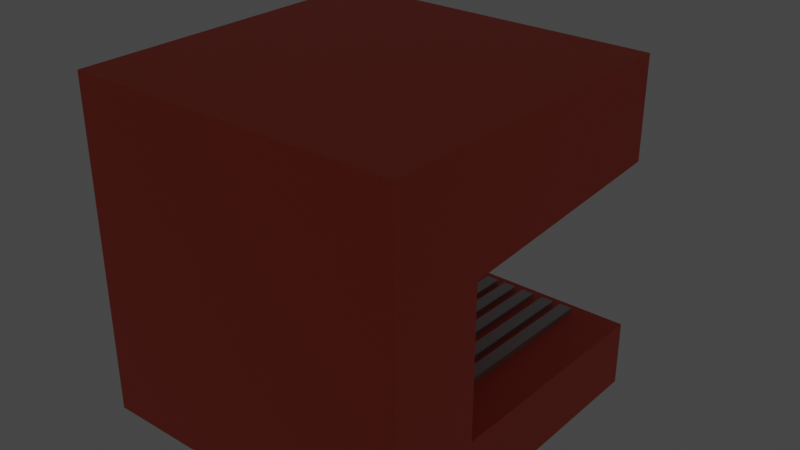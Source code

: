# Source: espresso_machine.blend  (saved by Blender 2.81.16; exported with 4.5.12 LTS)
import bpy
from mathutils import Matrix  # noqa: F401  (used for matrix-valued properties, if any)

bpy.ops.wm.read_factory_settings(use_empty=True)
scene = bpy.context.scene
scene.name = 'Scene'

# ---- collections
col_collection = bpy.data.collections.new('Collection'); scene.collection.children.link(col_collection)

# ---- materials (node trees are filled in below, after node groups)
mat_material_001 = bpy.data.materials.new('Material.001')
mat_material_001.use_transparent_shadow = False
mat_material = bpy.data.materials.new('Material')
mat_material.alpha_threshold = 0.0
mat_material.use_transparent_shadow = False
mat_material.line_color = (0.0, 0.0, 0.0, 1.0)
mat_black = bpy.data.materials.new('black')
mat_black.use_transparent_shadow = False
mat_material_005 = bpy.data.materials.new('Material.005')
mat_material_005.use_transparent_shadow = False
mat_material_004 = bpy.data.materials.new('Material.004')
mat_material_004.use_transparent_shadow = False
mat_material_006 = bpy.data.materials.new('Material.006')
mat_material_006.use_transparent_shadow = False

# ---- material node trees
mat_material_001.use_nodes = True; mat_material_001.node_tree.nodes.clear()
_N = mat_material_001.node_tree.nodes; _L = mat_material_001.node_tree.links
n0 = _N.new('ShaderNodeOutputMaterial'); n0.name = 'Material Output'; n0.location = (300, 300)
n1 = _N.new('ShaderNodeBsdfPrincipled'); n1.name = 'Principled BSDF'; n1.location = (10, 300)
n1.distribution = 'GGX'
n1.subsurface_method = 'BURLEY'
n1.inputs[0].default_value = (0.8, 0.08921, 0.0409, 1.0)
n1.inputs[3].default_value = 1.45
n1.inputs[27].default_value = (0.0, 0.0, 0.0, 1.0)
n1.inputs[28].default_value = 1.0
_L.new(n1.outputs[0], n0.inputs[0])
n0.is_active_output = True
mat_material.use_nodes = True; mat_material.node_tree.nodes.clear()
_N = mat_material.node_tree.nodes; _L = mat_material.node_tree.links
n0 = _N.new('ShaderNodeOutputMaterial'); n0.name = 'Material Output'; n0.location = (300, 300)
n1 = _N.new('ShaderNodeBsdfPrincipled'); n1.name = 'Principled BSDF'; n1.location = (10, 300)
n1.distribution = 'GGX'
n1.subsurface_method = 'BURLEY'
n1.inputs[0].default_value = (0.5543, 0.5543, 0.5543, 1.0)
n1.inputs[1].default_value = 1.0
n1.inputs[2].default_value = 0.4
n1.inputs[3].default_value = 1.45
n1.inputs[27].default_value = (0.0, 0.0, 0.0, 1.0)
n1.inputs[28].default_value = 1.0
_L.new(n1.outputs[0], n0.inputs[0])
n0.is_active_output = True
mat_black.use_nodes = True; mat_black.node_tree.nodes.clear()
_N = mat_black.node_tree.nodes; _L = mat_black.node_tree.links
n0 = _N.new('ShaderNodeOutputMaterial'); n0.name = 'Material Output'; n0.location = (300, 300)
n1 = _N.new('ShaderNodeBsdfPrincipled'); n1.name = 'Principled BSDF'; n1.location = (10, 300)
n1.distribution = 'GGX'
n1.subsurface_method = 'BURLEY'
n1.inputs[0].default_value = (0.0, 0.0, 0.0, 1.0)
n1.inputs[3].default_value = 1.45
n1.inputs[27].default_value = (0.0, 0.0, 0.0, 1.0)
n1.inputs[28].default_value = 1.0
_L.new(n1.outputs[0], n0.inputs[0])
n0.is_active_output = True
mat_material_005.use_nodes = True; mat_material_005.node_tree.nodes.clear()
_N = mat_material_005.node_tree.nodes; _L = mat_material_005.node_tree.links
n0 = _N.new('ShaderNodeOutputMaterial'); n0.name = 'Material Output'; n0.location = (300, 300)
n1 = _N.new('ShaderNodeBsdfPrincipled'); n1.name = 'Principled BSDF'; n1.location = (10, 300)
n1.distribution = 'GGX'
n1.subsurface_method = 'BURLEY'
n1.inputs[0].default_value = (0.02295, 1.0, 0.0, 1.0)
n1.inputs[3].default_value = 1.45
n1.inputs[27].default_value = (0.03089, 1.0, 0.0, 1.0)
n1.inputs[28].default_value = 1.0
_L.new(n1.outputs[0], n0.inputs[0])
n0.is_active_output = True
mat_material_004.use_nodes = True; mat_material_004.node_tree.nodes.clear()
_N = mat_material_004.node_tree.nodes; _L = mat_material_004.node_tree.links
n0 = _N.new('ShaderNodeOutputMaterial'); n0.name = 'Material Output'; n0.location = (300, 300)
n1 = _N.new('ShaderNodeBsdfPrincipled'); n1.name = 'Principled BSDF'; n1.location = (10, 300)
n1.distribution = 'GGX'
n1.subsurface_method = 'BURLEY'
n1.inputs[0].default_value = (1.0, 1.0, 1.0, 1.0)
n1.inputs[3].default_value = 1.45
n1.inputs[27].default_value = (0.0, 0.0, 0.0, 1.0)
n1.inputs[28].default_value = 1.0
_L.new(n1.outputs[0], n0.inputs[0])
n0.is_active_output = True
mat_material_006.use_nodes = True; mat_material_006.node_tree.nodes.clear()
_N = mat_material_006.node_tree.nodes; _L = mat_material_006.node_tree.links
n0 = _N.new('ShaderNodeOutputMaterial'); n0.name = 'Material Output'; n0.location = (300, 300)
n1 = _N.new('ShaderNodeBsdfPrincipled'); n1.name = 'Principled BSDF'; n1.location = (10, 300)
n1.distribution = 'GGX'
n1.subsurface_method = 'BURLEY'
n1.inputs[0].default_value = (0.5288, 0.5199, 0.5266, 1.0)
n1.inputs[1].default_value = 0.8232
n1.inputs[3].default_value = 1.45
n1.inputs[27].default_value = (0.0, 0.0, 0.0, 1.0)
n1.inputs[28].default_value = 1.0
_L.new(n1.outputs[0], n0.inputs[0])
n0.is_active_output = True

# ---- world
world_world = bpy.data.worlds.new('World'); scene.world = world_world
world_world.use_nodes = True; world_world.node_tree.nodes.clear()
_N = world_world.node_tree.nodes; _L = world_world.node_tree.links
n0 = _N.new('ShaderNodeOutputWorld'); n0.name = 'World Output'; n0.location = (300, 300)
n1 = _N.new('ShaderNodeBackground'); n1.name = 'Background'; n1.location = (10, 300)
n1.inputs[0].default_value = (0.05088, 0.05088, 0.05088, 1.0)
_L.new(n1.outputs[0], n0.inputs[0])
n0.is_active_output = True
world_world.color = (0.05088, 0.05088, 0.05088)
world_world.use_sun_shadow = False
world_world.sun_shadow_jitter_overblur = 0.0

# ---- meshes
me_cube_001 = bpy.data.meshes.new('Cube.001')
me_cube_001.from_pydata([(-0.9933, 0.4278, -0.307), (-0.9933, 0.4278, 0.5842), (-1.0, -1.0, -1.0), (-1.0, -1.0, 1.0), (-1.0, 1.0, -1.0), (-1.0, 1.0, 1.0), (1.0, -1.0, -1.0), (1.0, -1.0, 1.0), (1.0, 1.0, -1.0), (1.0, 1.0, 1.0), (-1.0, 0.4278, -0.307), (-1.0, -1.0, -0.4035), (-0.9933, -1.0, -0.4035), (-1.0, 0.4278, 0.5842), (-1.0, -1.0, 0.6081), (-0.9933, -1.0, 0.6081), (1.0, -1.0, -0.4035), (1.0, 0.4278, 0.5842), (1.0, -1.0, 0.6081), (1.0, 0.4278, -0.307), (-0.784, 0.3596, 0.5853), (-0.7841, -0.9212, 0.6068), (-0.7071, 0.3596, 0.5853), (-0.6464, 0.3596, 0.5853), (-0.6465, -0.9212, 0.6068), (-0.5695, 0.3596, 0.5853), (-0.5219, 0.3596, 0.5853), (-0.5221, -0.9212, 0.6068), (-0.4451, 0.3596, 0.5853), (-0.4038, 0.3596, 0.5853), (-0.404, -0.9212, 0.6068), (-0.327, 0.3596, 0.5853), (-0.2662, 0.3596, 0.5853), (-0.2664, -0.9212, 0.6068), (-0.1894, 0.3596, 0.5853), (-0.1418, 0.3596, 0.5853), (-0.1419, -0.9213, 0.6068), (-0.7072, -0.9212, 0.6068), (-0.5696, -0.9212, 0.6068), (-0.4452, -0.9212, 0.6068), (-0.3271, -0.9212, 0.6068), (-0.1895, -0.9212, 0.6068), (-0.06491, 0.3596, 0.5853), (-0.01415, 0.3596, 0.5853), (-0.01427, -0.9213, 0.6068), (0.06273, 0.3596, 0.5853), (0.1233, -0.9213, 0.6068), (0.1234, 0.3596, 0.5853), (0.2003, 0.3596, 0.5853), (-0.06503, -0.9213, 0.6068), (0.06261, -0.9213, 0.6068), (0.2002, -0.9213, 0.6068), (0.2479, 0.3596, 0.5853), (0.2478, -0.9213, 0.6068), (0.3247, -0.9213, 0.6068), (0.3248, 0.3595, 0.5853), (0.3764, 0.3595, 0.5853), (0.3763, -0.9213, 0.6068), (0.4533, 0.3595, 0.5853), (0.4532, -0.9213, 0.6068), (0.5139, -0.9213, 0.6068), (0.514, 0.3595, 0.5853), (0.5908, -0.9213, 0.6068), (0.5909, 0.3595, 0.5853), (0.6384, -0.9213, 0.6068), (0.6385, 0.3595, 0.5853), (0.7154, 0.3595, 0.5853), (0.7152, -0.9213, 0.6068), (-0.707, -0.9193, 0.7016), (-0.7069, -0.9185, 0.7443), (-0.7068, 0.3623, 0.719), (-0.7836, 0.3623, 0.7192), (-0.7838, -0.9185, 0.7445), (0.7155, -0.9195, 0.7016), (0.7156, -0.9187, 0.7407), (0.7157, 0.3621, 0.7154), (0.6388, 0.3621, 0.7156), (0.6387, -0.9187, 0.7409), (0.591, -0.9194, 0.7016), (0.5911, -0.9187, 0.741), (0.5913, 0.3621, 0.7157), (0.5144, 0.3621, 0.7159), (0.5143, -0.9187, 0.7412), (0.4534, -0.9194, 0.7016), (0.4535, -0.9186, 0.7414), (0.4537, 0.3621, 0.7161), (0.3768, 0.3621, 0.7163), (0.3767, -0.9186, 0.7416), (0.3249, -0.9194, 0.7016), (0.325, -0.9186, 0.7417), (0.3251, 0.3621, 0.7164), (0.2482, 0.3621, 0.7166), (0.2481, -0.9186, 0.7419), (0.2004, -0.9194, 0.7016), (0.2005, -0.9186, 0.742), (0.2007, 0.3622, 0.7167), (0.1238, 0.3622, 0.7169), (0.1237, -0.9186, 0.7422), (0.06285, -0.9194, 0.7016), (0.06295, -0.9186, 0.7423), (0.06307, 0.3622, 0.717), (-0.01382, 0.3622, 0.7172), (-0.01393, -0.9186, 0.7425), (-0.06479, -0.9194, 0.7016), (-0.06469, -0.9186, 0.7427), (-0.06457, 0.3622, 0.7174), (-0.1415, 0.3622, 0.7176), (-0.1416, -0.9186, 0.7429), (-0.1892, -0.9194, 0.7016), (-0.1891, -0.9186, 0.743), (-0.189, 0.3622, 0.7177), (-0.2659, 0.3622, 0.7179), (-0.266, -0.9185, 0.7432), (-0.3268, -0.9194, 0.7016), (-0.3267, -0.9185, 0.7433), (-0.3266, 0.3622, 0.718), (-0.4035, 0.3622, 0.7182), (-0.4036, -0.9185, 0.7435), (-0.4449, -0.9194, 0.7016), (-0.4448, -0.9185, 0.7436), (-0.4447, 0.3622, 0.7183), (-0.5216, 0.3623, 0.7185), (-0.5217, -0.9185, 0.7438), (-0.5694, -0.9193, 0.7016), (-0.5693, -0.9185, 0.7439), (-0.5692, 0.3623, 0.7186), (-0.6461, 0.3623, 0.7188), (-0.6462, -0.9185, 0.7441), (-0.7837, 0.3615, 0.6801), (-0.7839, -0.9193, 0.7016), (-0.7069, 0.3615, 0.6801), (-0.6462, 0.3615, 0.6801), (-0.6463, -0.9193, 0.7016), (-0.5693, 0.3615, 0.6801), (-0.5217, 0.3615, 0.6801), (-0.5218, -0.9193, 0.7016), (-0.4448, 0.3615, 0.6801), (-0.4036, 0.3615, 0.6801), (-0.4037, -0.9194, 0.7016), (-0.3267, 0.3615, 0.6801), (-0.266, 0.3615, 0.6801), (-0.2661, -0.9194, 0.7016), (-0.1891, 0.3615, 0.6801), (-0.1416, 0.3615, 0.6801), (-0.1417, -0.9194, 0.7016), (-0.06467, 0.3615, 0.6801), (-0.01391, 0.3614, 0.6801), (-0.01404, -0.9194, 0.7016), (0.06297, 0.3614, 0.6801), (0.1236, -0.9194, 0.7016), (0.1237, 0.3614, 0.6801), (0.2006, 0.3614, 0.6801), (0.248, -0.9194, 0.7016), (0.2481, 0.3614, 0.6801), (0.325, 0.3614, 0.6801), (0.3766, -0.9194, 0.7016), (0.3767, 0.3614, 0.6801), (0.4536, 0.3614, 0.6801), (0.5142, -0.9194, 0.7016), (0.5143, 0.3614, 0.6801), (0.5912, 0.3614, 0.6801), (0.6387, 0.3614, 0.6801), (0.6386, -0.9195, 0.7016), (0.7156, 0.3614, 0.6801)], [], [(0, 19, 17, 1), (0, 12, 16, 19), (0, 10, 11, 12), (1, 13, 10, 0), (2, 11, 10, 13, 14, 3, 5, 4), (4, 5, 9, 8), (8, 9, 7, 18, 17, 19, 16, 6), (6, 16, 12, 11, 2), (4, 8, 6, 2), (9, 5, 3, 7), (13, 1, 15, 14), (15, 64, 67, 66, 17, 18), (14, 15, 18, 7, 3), (40, 30, 138, 113), (53, 52, 153, 152), (17, 66, 65, 63, 61, 58, 56, 55, 52, 48, 47, 45, 43, 42, 35, 34, 32, 31, 29, 28, 26, 25, 23, 22, 20, 21, 15, 1), (37, 22, 23, 24, 15, 21), (24, 38, 25, 26, 27, 15), (39, 28, 29, 30, 15, 27), (40, 31, 32, 33, 15, 30), (41, 34, 35, 36, 15, 33), (49, 42, 43, 44, 15, 36), (50, 45, 47, 46, 15, 44), (51, 48, 52, 53, 15, 46), (54, 55, 56, 57, 15, 53), (59, 58, 61, 60, 15, 57), (62, 63, 65, 64, 15, 60), (26, 28, 136, 134), (67, 64, 162, 73), (41, 33, 141, 108), (51, 46, 149, 93), (27, 26, 134, 135), (64, 65, 161, 162), (49, 36, 144, 103), (50, 44, 147, 98), (23, 25, 133, 131), (61, 63, 160, 159), (37, 21, 129, 68), (48, 51, 93, 151), (24, 23, 131, 132), (62, 60, 158, 78), (34, 41, 108, 142), (45, 50, 98, 148), (20, 22, 130, 128), (63, 62, 78, 160), (31, 40, 113, 139), (42, 49, 103, 145), (21, 20, 128, 129), (60, 61, 159, 158), (28, 39, 118, 136), (47, 48, 151, 150), (58, 59, 83, 157), (25, 38, 123, 133), (46, 47, 150, 149), (56, 58, 157, 156), (22, 37, 68, 130), (43, 45, 148, 146), (59, 57, 155, 83), (36, 35, 143, 144), (44, 43, 146, 147), (57, 56, 156, 155), (32, 34, 142, 140), (35, 42, 145, 143), (52, 55, 154, 153), (33, 32, 140, 141), (38, 24, 132, 123), (54, 53, 152, 88), (29, 31, 139, 137), (66, 67, 73, 163), (39, 27, 135, 118), (55, 54, 88, 154), (30, 29, 137, 138), (65, 66, 163, 161), (71, 70, 69, 72), (76, 75, 74, 77), (81, 80, 79, 82), (86, 85, 84, 87), (91, 90, 89, 92), (96, 95, 94, 97), (101, 100, 99, 102), (106, 105, 104, 107), (111, 110, 109, 112), (116, 115, 114, 117), (121, 120, 119, 122), (126, 125, 124, 127), (161, 76, 77, 162), (132, 127, 124, 123), (149, 97, 94, 93), (88, 89, 90, 154), (73, 74, 75, 163), (163, 75, 76, 161), (150, 96, 97, 149), (153, 91, 92, 152), (158, 82, 79, 78), (151, 95, 96, 150), (113, 114, 115, 139), (129, 72, 69, 68), (135, 122, 119, 118), (83, 84, 85, 157), (138, 117, 114, 113), (139, 115, 116, 137), (134, 121, 122, 135), (144, 107, 104, 103), (136, 120, 121, 134), (128, 71, 72, 129), (78, 79, 80, 160), (137, 116, 117, 138), (154, 90, 91, 153), (93, 94, 95, 151), (131, 126, 127, 132), (146, 101, 102, 147), (160, 80, 81, 159), (157, 85, 86, 156), (155, 87, 84, 83), (142, 110, 111, 140), (68, 69, 70, 130), (118, 119, 120, 136), (108, 109, 110, 142), (162, 77, 74, 73), (141, 112, 109, 108), (143, 106, 107, 144), (148, 100, 101, 146), (159, 81, 82, 158), (130, 70, 71, 128), (152, 92, 89, 88), (123, 124, 125, 133), (147, 102, 99, 98), (145, 105, 106, 143), (140, 111, 112, 141), (156, 86, 87, 155), (133, 125, 126, 131), (103, 104, 105, 145), (98, 99, 100, 148)])
_uv = me_cube_001.uv_layers.new(name='UVMap')
_uv.uv.foreach_set('vector', [0.375, 0.25, 0.375, 0.4992, 0.625, 0.4992, 0.625, 0.25, 0.125, 0.5, 0.125, 0.6785, 0.3742, 0.6785, 0.3742, 0.5, 0.125, 0.5, 0.125, 0.5, 0.125, 0.6785, 0.125, 0.6785, 0.625, 0.25, 0.625, 0.25, 0.375, 0.25, 0.375, 0.25, 0.375, 0.0, 0.4496, 0.0, 0.4616, 0.1785, 0.573, 0.1785, 0.576, 0.0, 0.625, 0.0, 0.625, 0.25, 0.375, 0.25, 0.375, 0.25, 0.625, 0.25, 0.625, 0.5, 0.375, 0.5, 0.375, 0.5, 0.625, 0.5, 0.625, 0.75, 0.576, 0.75, 0.573, 0.5715, 0.4616, 0.5715, 0.4496, 0.75, 0.375, 0.75, 0.375, 0.75, 0.4496, 0.75, 0.4496, 0.9992, 0.4496, 1.0, 0.375, 1.0, 0.125, 0.5, 0.375, 0.5, 0.375, 0.75, 0.125, 0.75, 0.625, 0.5, 0.875, 0.5, 0.875, 0.75, 0.625, 0.75, 0.875, 0.5, 0.875, 0.5, 0.875, 0.6785, 0.875, 0.6785, 0.875, 0.6785, 0.671, 0.6686, 0.6614, 0.6686, 0.6614, 0.5085, 0.6258, 0.5, 0.6258, 0.6785, 0.576, 1.0, 0.576, 0.9992, 0.576, 0.75, 0.625, 0.75, 0.625, 1.0, 0.7917, 0.6686, 0.8013, 0.6686, 0.8013, 0.6686, 0.7917, 0.6686, 0.7199, 0.6686, 0.7198, 0.5085, 0.7198, 0.5085, 0.7199, 0.6686, 0.6258, 0.5, 0.6614, 0.5085, 0.671, 0.5085, 0.677, 0.5085, 0.6866, 0.5085, 0.6942, 0.5085, 0.7038, 0.5085, 0.7102, 0.5085, 0.7198, 0.5085, 0.7258, 0.5085, 0.7354, 0.5085, 0.743, 0.5085, 0.7526, 0.5085, 0.7589, 0.5085, 0.7686, 0.5085, 0.7745, 0.5085, 0.7841, 0.5085, 0.7917, 0.5085, 0.8013, 0.5085, 0.8065, 0.5085, 0.8161, 0.5085, 0.822, 0.5085, 0.8316, 0.5085, 0.8392, 0.5085, 0.8488, 0.5085, 0.8488, 0.6686, 0.875, 0.6785, 0.875, 0.5, 0.8392, 0.6686, 0.8392, 0.5085, 0.8316, 0.5085, 0.8317, 0.6686, 0.875, 0.6785, 0.8488, 0.6686, 0.8317, 0.6686, 0.822, 0.6686, 0.822, 0.5085, 0.8161, 0.5085, 0.8161, 0.6686, 0.875, 0.6785, 0.8065, 0.6686, 0.8065, 0.5085, 0.8013, 0.5085, 0.8013, 0.6686, 0.875, 0.6785, 0.8161, 0.6686, 0.7917, 0.6686, 0.7917, 0.5085, 0.7841, 0.5085, 0.7841, 0.6686, 0.875, 0.6785, 0.8013, 0.6686, 0.7745, 0.6686, 0.7745, 0.5085, 0.7686, 0.5085, 0.7686, 0.6686, 0.875, 0.6785, 0.7841, 0.6686, 0.759, 0.6686, 0.7589, 0.5085, 0.7526, 0.5085, 0.7526, 0.6686, 0.875, 0.6785, 0.7686, 0.6686, 0.743, 0.6686, 0.743, 0.5085, 0.7354, 0.5085, 0.7354, 0.6686, 0.875, 0.6785, 0.7526, 0.6686, 0.7258, 0.6686, 0.7258, 0.5085, 0.7198, 0.5085, 0.7199, 0.6686, 0.875, 0.6785, 0.7354, 0.6686, 0.7103, 0.6686, 0.7102, 0.5085, 0.7038, 0.5085, 0.7038, 0.6686, 0.875, 0.6785, 0.7199, 0.6686, 0.6942, 0.6686, 0.6942, 0.5085, 0.6866, 0.5085, 0.6866, 0.6686, 0.875, 0.6785, 0.7038, 0.6686, 0.677, 0.6686, 0.677, 0.5085, 0.671, 0.5085, 0.671, 0.6686, 0.875, 0.6785, 0.6866, 0.6686, 0.8161, 0.5085, 0.8065, 0.5085, 0.8065, 0.5085, 0.8161, 0.5085, 0.6614, 0.6686, 0.671, 0.6686, 0.671, 0.6686, 0.6614, 0.6686, 0.7745, 0.6686, 0.7841, 0.6686, 0.7841, 0.6686, 0.7745, 0.6686, 0.7258, 0.6686, 0.7354, 0.6686, 0.7354, 0.6686, 0.7258, 0.6686, 0.8161, 0.6686, 0.8161, 0.5085, 0.8161, 0.5085, 0.8161, 0.6686, 0.671, 0.6686, 0.671, 0.5085, 0.671, 0.5085, 0.671, 0.6686, 0.759, 0.6686, 0.7686, 0.6686, 0.7686, 0.6686, 0.759, 0.6686, 0.743, 0.6686, 0.7526, 0.6686, 0.7526, 0.6686, 0.743, 0.6686, 0.8316, 0.5085, 0.822, 0.5085, 0.822, 0.5085, 0.8316, 0.5085, 0.6866, 0.5085, 0.677, 0.5085, 0.677, 0.5085, 0.6866, 0.5085, 0.8392, 0.6686, 0.8488, 0.6686, 0.8488, 0.6686, 0.8392, 0.6686, 0.7258, 0.5085, 0.7258, 0.6686, 0.7258, 0.6686, 0.7258, 0.5085, 0.8317, 0.6686, 0.8316, 0.5085, 0.8316, 0.5085, 0.8317, 0.6686, 0.677, 0.6686, 0.6866, 0.6686, 0.6866, 0.6686, 0.677, 0.6686, 0.7745, 0.5085, 0.7745, 0.6686, 0.7745, 0.6686, 0.7745, 0.5085, 0.743, 0.5085, 0.743, 0.6686, 0.743, 0.6686, 0.743, 0.5085, 0.8488, 0.5085, 0.8392, 0.5085, 0.8392, 0.5085, 0.8488, 0.5085, 0.677, 0.5085, 0.677, 0.6686, 0.677, 0.6686, 0.677, 0.5085, 0.7917, 0.5085, 0.7917, 0.6686, 0.7917, 0.6686, 0.7917, 0.5085, 0.7589, 0.5085, 0.759, 0.6686, 0.759, 0.6686, 0.7589, 0.5085, 0.8488, 0.6686, 0.8488, 0.5085, 0.8488, 0.5085, 0.8488, 0.6686, 0.6866, 0.6686, 0.6866, 0.5085, 0.6866, 0.5085, 0.6866, 0.6686, 0.8065, 0.5085, 0.8065, 0.6686, 0.8065, 0.6686, 0.8065, 0.5085, 0.7354, 0.5085, 0.7258, 0.5085, 0.7258, 0.5085, 0.7354, 0.5085, 0.6942, 0.5085, 0.6942, 0.6686, 0.6942, 0.6686, 0.6942, 0.5085, 0.822, 0.5085, 0.822, 0.6686, 0.822, 0.6686, 0.822, 0.5085, 0.7354, 0.6686, 0.7354, 0.5085, 0.7354, 0.5085, 0.7354, 0.6686, 0.7038, 0.5085, 0.6942, 0.5085, 0.6942, 0.5085, 0.7038, 0.5085, 0.8392, 0.5085, 0.8392, 0.6686, 0.8392, 0.6686, 0.8392, 0.5085, 0.7526, 0.5085, 0.743, 0.5085, 0.743, 0.5085, 0.7526, 0.5085, 0.6942, 0.6686, 0.7038, 0.6686, 0.7038, 0.6686, 0.6942, 0.6686, 0.7686, 0.6686, 0.7686, 0.5085, 0.7686, 0.5085, 0.7686, 0.6686, 0.7526, 0.6686, 0.7526, 0.5085, 0.7526, 0.5085, 0.7526, 0.6686, 0.7038, 0.6686, 0.7038, 0.5085, 0.7038, 0.5085, 0.7038, 0.6686, 0.7841, 0.5085, 0.7745, 0.5085, 0.7745, 0.5085, 0.7841, 0.5085, 0.7686, 0.5085, 0.7589, 0.5085, 0.7589, 0.5085, 0.7686, 0.5085, 0.7198, 0.5085, 0.7102, 0.5085, 0.7102, 0.5085, 0.7198, 0.5085, 0.7841, 0.6686, 0.7841, 0.5085, 0.7841, 0.5085, 0.7841, 0.6686, 0.822, 0.6686, 0.8317, 0.6686, 0.8317, 0.6686, 0.822, 0.6686, 0.7103, 0.6686, 0.7199, 0.6686, 0.7199, 0.6686, 0.7103, 0.6686, 0.8013, 0.5085, 0.7917, 0.5085, 0.7917, 0.5085, 0.8013, 0.5085, 0.6614, 0.5085, 0.6614, 0.6686, 0.6614, 0.6686, 0.6614, 0.5085, 0.8065, 0.6686, 0.8161, 0.6686, 0.8161, 0.6686, 0.8065, 0.6686, 0.7102, 0.5085, 0.7103, 0.6686, 0.7103, 0.6686, 0.7102, 0.5085, 0.8013, 0.6686, 0.8013, 0.5085, 0.8013, 0.5085, 0.8013, 0.6686, 0.671, 0.5085, 0.6614, 0.5085, 0.6614, 0.5085, 0.671, 0.5085, 0.625, 0.5, 0.875, 0.5, 0.875, 0.75, 0.625, 0.75, 0.625, 0.5, 0.875, 0.5, 0.875, 0.75, 0.625, 0.75, 0.625, 0.5, 0.875, 0.5, 0.875, 0.75, 0.625, 0.75, 0.625, 0.5, 0.875, 0.5, 0.875, 0.75, 0.625, 0.75, 0.625, 0.5, 0.875, 0.5, 0.875, 0.75, 0.625, 0.75, 0.625, 0.5, 0.875, 0.5, 0.875, 0.75, 0.625, 0.75, 0.625, 0.5, 0.875, 0.5, 0.875, 0.75, 0.625, 0.75, 0.625, 0.5, 0.875, 0.5, 0.875, 0.75, 0.625, 0.75, 0.625, 0.5, 0.875, 0.5, 0.875, 0.75, 0.625, 0.75, 0.625, 0.5, 0.875, 0.5, 0.875, 0.75, 0.625, 0.75, 0.625, 0.5, 0.875, 0.5, 0.875, 0.75, 0.625, 0.75, 0.625, 0.5, 0.875, 0.5, 0.875, 0.75, 0.625, 0.75, 0.4987, 0.5, 0.625, 0.5, 0.625, 0.75, 0.485, 0.75, 0.4735, 0.75, 0.625, 0.75, 0.625, 1.0, 0.4742, 1.0, 0.4804, 0.75, 0.625, 0.75, 0.625, 1.0, 0.4811, 1.0, 0.4822, 0.0, 0.625, 0.0, 0.625, 0.25, 0.4959, 0.25, 0.4857, 0.0, 0.625, 0.0, 0.625, 0.25, 0.4994, 0.25, 0.4994, 0.25, 0.625, 0.25, 0.625, 0.5, 0.4987, 0.5, 0.4941, 0.5, 0.625, 0.5, 0.625, 0.75, 0.4804, 0.75, 0.4952, 0.5, 0.625, 0.5, 0.625, 0.75, 0.4815, 0.75, 0.4839, 0.75, 0.625, 0.75, 0.625, 1.0, 0.4846, 1.0, 0.4947, 0.25, 0.625, 0.25, 0.625, 0.5, 0.4941, 0.5, 0.4764, 0.0, 0.625, 0.0, 0.625, 0.25, 0.49, 0.25, 0.4723, 0.75, 0.625, 0.75, 0.625, 1.0, 0.473, 1.0, 0.4746, 0.75, 0.625, 0.75, 0.625, 1.0, 0.4753, 1.0, 0.4834, 0.0, 0.625, 0.0, 0.625, 0.25, 0.497, 0.25, 0.4757, 0.75, 0.625, 0.75, 0.625, 1.0, 0.4764, 1.0, 0.49, 0.25, 0.625, 0.25, 0.625, 0.5, 0.4893, 0.5, 0.4883, 0.5, 0.625, 0.5, 0.625, 0.75, 0.4746, 0.75, 0.478, 0.75, 0.625, 0.75, 0.625, 1.0, 0.4787, 1.0, 0.489, 0.25, 0.625, 0.25, 0.625, 0.5, 0.4883, 0.5, 0.4859, 0.5, 0.625, 0.5, 0.625, 0.75, 0.4723, 0.75, 0.4846, 0.0, 0.625, 0.0, 0.625, 0.25, 0.4982, 0.25, 0.4893, 0.5, 0.625, 0.5, 0.625, 0.75, 0.4757, 0.75, 0.4959, 0.25, 0.625, 0.25, 0.625, 0.5, 0.4952, 0.5, 0.4811, 0.0, 0.625, 0.0, 0.625, 0.25, 0.4947, 0.25, 0.4872, 0.5, 0.625, 0.5, 0.625, 0.75, 0.4735, 0.75, 0.4928, 0.5, 0.625, 0.5, 0.625, 0.75, 0.4792, 0.75, 0.4982, 0.25, 0.625, 0.25, 0.625, 0.5, 0.4976, 0.5, 0.497, 0.25, 0.625, 0.25, 0.625, 0.5, 0.4963, 0.5, 0.4827, 0.75, 0.625, 0.75, 0.625, 1.0, 0.4834, 1.0, 0.4913, 0.25, 0.625, 0.25, 0.625, 0.5, 0.4906, 0.5, 0.473, 0.0, 0.625, 0.0, 0.625, 0.25, 0.4866, 0.25, 0.4753, 0.0, 0.625, 0.0, 0.625, 0.25, 0.489, 0.25, 0.4776, 0.0, 0.625, 0.0, 0.625, 0.25, 0.4913, 0.25, 0.485, 0.75, 0.625, 0.75, 0.625, 1.0, 0.4857, 1.0, 0.4769, 0.75, 0.625, 0.75, 0.625, 1.0, 0.4776, 1.0, 0.4917, 0.5, 0.625, 0.5, 0.625, 0.75, 0.478, 0.75, 0.4935, 0.25, 0.625, 0.25, 0.625, 0.5, 0.4928, 0.5, 0.4976, 0.5, 0.625, 0.5, 0.625, 0.75, 0.4839, 0.75, 0.4866, 0.25, 0.625, 0.25, 0.625, 0.5, 0.4859, 0.5, 0.4815, 0.75, 0.625, 0.75, 0.625, 1.0, 0.4822, 1.0, 0.4742, 0.0, 0.625, 0.0, 0.625, 0.25, 0.4879, 0.25, 0.4792, 0.75, 0.625, 0.75, 0.625, 1.0, 0.4799, 1.0, 0.4924, 0.25, 0.625, 0.25, 0.625, 0.5, 0.4917, 0.5, 0.4906, 0.5, 0.625, 0.5, 0.625, 0.75, 0.4769, 0.75, 0.4963, 0.5, 0.625, 0.5, 0.625, 0.75, 0.4827, 0.75, 0.4879, 0.25, 0.625, 0.25, 0.625, 0.5, 0.4872, 0.5, 0.4787, 0.0, 0.625, 0.0, 0.625, 0.25, 0.4924, 0.25, 0.4799, 0.0, 0.625, 0.0, 0.625, 0.25, 0.4935, 0.25])
me_cube_001.materials.append(mat_material_001)
me_cube_001.use_remesh_fix_poles = True
me_cube_001.use_remesh_preserve_attributes = False
me_cube_001.use_mirror_vertex_groups = False
me_cube_001.update()
me_cylinder = bpy.data.meshes.new('Cylinder')
me_cylinder.from_pydata([(0.0, 1.0, -1.0), (0.0, 1.0, 1.0), (0.1951, 0.9808, -1.0), (0.1951, 0.9808, 1.0), (0.3827, 0.9239, -1.0), (0.3827, 0.9239, 1.0), (0.5556, 0.8315, -1.0), (0.5556, 0.8315, 1.0), (0.7071, 0.7071, -1.0), (0.7071, 0.7071, 1.0), (0.8315, 0.5556, -1.0), (0.8315, 0.5556, 1.0), (0.9239, 0.3827, -1.0), (0.9239, 0.3827, 1.0), (0.9808, 0.1951, -1.0), (0.9808, 0.1951, 1.0), (1.0, 7.55e-08, -1.0), (1.0, 7.55e-08, 1.0), (0.9808, -0.1951, -1.0), (0.9808, -0.1951, 1.0), (0.9239, -0.3827, -1.0), (0.9239, -0.3827, 1.0), (0.8315, -0.5556, -1.0), (0.8315, -0.5556, 1.0), (0.7071, -0.7071, -1.0), (0.7071, -0.7071, 1.0), (0.5556, -0.8315, -1.0), (0.5556, -0.8315, 1.0), (0.3827, -0.9239, -1.0), (0.3827, -0.9239, 1.0), (0.1951, -0.9808, -1.0), (0.1951, -0.9808, 1.0), (-3.258e-07, -1.0, -1.0), (-3.258e-07, -1.0, 1.0), (-0.1951, -0.9808, -1.0), (-0.1951, -0.9808, 1.0), (-0.3827, -0.9239, -1.0), (-0.3827, -0.9239, 1.0), (-0.5556, -0.8315, -1.0), (-0.5556, -0.8315, 1.0), (-0.7071, -0.7071, -1.0), (-0.7071, -0.7071, 1.0), (-0.8315, -0.5556, -1.0), (-0.8315, -0.5556, 1.0), (-0.9239, -0.3827, -1.0), (-0.9239, -0.3827, 1.0), (-0.9808, -0.1951, -1.0), (-0.9808, -0.1951, 1.0), (-1.0, 9.656e-07, -1.0), (-1.0, 9.656e-07, 1.0), (-0.9808, 0.1951, -1.0), (-0.9808, 0.1951, 1.0), (-0.9239, 0.3827, -1.0), (-0.9239, 0.3827, 1.0), (-0.8315, 0.5556, -1.0), (-0.8315, 0.5556, 1.0), (-0.7071, 0.7071, -1.0), (-0.7071, 0.7071, 1.0), (-0.5556, 0.8315, -1.0), (-0.5556, 0.8315, 1.0), (-0.3827, 0.9239, -1.0), (-0.3827, 0.9239, 1.0), (-0.1951, 0.9808, -1.0), (-0.1951, 0.9808, 1.0)], [], [(0, 1, 3, 2), (2, 3, 5, 4), (4, 5, 7, 6), (6, 7, 9, 8), (8, 9, 11, 10), (10, 11, 13, 12), (12, 13, 15, 14), (14, 15, 17, 16), (16, 17, 19, 18), (18, 19, 21, 20), (20, 21, 23, 22), (22, 23, 25, 24), (24, 25, 27, 26), (26, 27, 29, 28), (28, 29, 31, 30), (30, 31, 33, 32), (32, 33, 35, 34), (34, 35, 37, 36), (36, 37, 39, 38), (38, 39, 41, 40), (40, 41, 43, 42), (42, 43, 45, 44), (44, 45, 47, 46), (46, 47, 49, 48), (48, 49, 51, 50), (50, 51, 53, 52), (52, 53, 55, 54), (54, 55, 57, 56), (56, 57, 59, 58), (58, 59, 61, 60), (3, 1, 63, 61, 59, 57, 55, 53, 51, 49, 47, 45, 43, 41, 39, 37, 35, 33, 31, 29, 27, 25, 23, 21, 19, 17, 15, 13, 11, 9, 7, 5), (60, 61, 63, 62), (62, 63, 1, 0), (0, 2, 4, 6, 8, 10, 12, 14, 16, 18, 20, 22, 24, 26, 28, 30, 32, 34, 36, 38, 40, 42, 44, 46, 48, 50, 52, 54, 56, 58, 60, 62)])
_uv = me_cylinder.uv_layers.new(name='UVMap')
_uv.uv.foreach_set('vector', [1.0, 0.5, 1.0, 1.0, 0.9688, 1.0, 0.9688, 0.5, 0.9688, 0.5, 0.9688, 1.0, 0.9375, 1.0, 0.9375, 0.5, 0.9375, 0.5, 0.9375, 1.0, 0.9062, 1.0, 0.9062, 0.5, 0.9062, 0.5, 0.9062, 1.0, 0.875, 1.0, 0.875, 0.5, 0.875, 0.5, 0.875, 1.0, 0.8438, 1.0, 0.8438, 0.5, 0.8438, 0.5, 0.8438, 1.0, 0.8125, 1.0, 0.8125, 0.5, 0.8125, 0.5, 0.8125, 1.0, 0.7812, 1.0, 0.7812, 0.5, 0.7812, 0.5, 0.7812, 1.0, 0.75, 1.0, 0.75, 0.5, 0.75, 0.5, 0.75, 1.0, 0.7188, 1.0, 0.7188, 0.5, 0.7188, 0.5, 0.7188, 1.0, 0.6875, 1.0, 0.6875, 0.5, 0.6875, 0.5, 0.6875, 1.0, 0.6562, 1.0, 0.6562, 0.5, 0.6562, 0.5, 0.6562, 1.0, 0.625, 1.0, 0.625, 0.5, 0.625, 0.5, 0.625, 1.0, 0.5938, 1.0, 0.5938, 0.5, 0.5938, 0.5, 0.5938, 1.0, 0.5625, 1.0, 0.5625, 0.5, 0.5625, 0.5, 0.5625, 1.0, 0.5312, 1.0, 0.5312, 0.5, 0.5312, 0.5, 0.5312, 1.0, 0.5, 1.0, 0.5, 0.5, 0.5, 0.5, 0.5, 1.0, 0.4688, 1.0, 0.4688, 0.5, 0.4688, 0.5, 0.4688, 1.0, 0.4375, 1.0, 0.4375, 0.5, 0.4375, 0.5, 0.4375, 1.0, 0.4062, 1.0, 0.4062, 0.5, 0.4062, 0.5, 0.4062, 1.0, 0.375, 1.0, 0.375, 0.5, 0.375, 0.5, 0.375, 1.0, 0.3438, 1.0, 0.3438, 0.5, 0.3438, 0.5, 0.3438, 1.0, 0.3125, 1.0, 0.3125, 0.5, 0.3125, 0.5, 0.3125, 1.0, 0.2812, 1.0, 0.2812, 0.5, 0.2812, 0.5, 0.2812, 1.0, 0.25, 1.0, 0.25, 0.5, 0.25, 0.5, 0.25, 1.0, 0.2188, 1.0, 0.2188, 0.5, 0.2188, 0.5, 0.2188, 1.0, 0.1875, 1.0, 0.1875, 0.5, 0.1875, 0.5, 0.1875, 1.0, 0.1562, 1.0, 0.1562, 0.5, 0.1562, 0.5, 0.1562, 1.0, 0.125, 1.0, 0.125, 0.5, 0.125, 0.5, 0.125, 1.0, 0.09375, 1.0, 0.09375, 0.5, 0.09375, 0.5, 0.09375, 1.0, 0.0625, 1.0, 0.0625, 0.5, 0.2968, 0.4854, 0.25, 0.49, 0.2032, 0.4854, 0.1582, 0.4717, 0.1167, 0.4496, 0.08029, 0.4197, 0.05045, 0.3833, 0.02827, 0.3418, 0.01461, 0.2968, 0.01, 0.25, 0.01461, 0.2032, 0.02827, 0.1582, 0.05045, 0.1167, 0.08029, 0.08029, 0.1167, 0.05045, 0.1582, 0.02827, 0.2032, 0.01461, 0.25, 0.01, 0.2968, 0.01461, 0.3418, 0.02827, 0.3833, 0.05045, 0.4197, 0.08029, 0.4496, 0.1167, 0.4717, 0.1582, 0.4854, 0.2032, 0.49, 0.25, 0.4854, 0.2968, 0.4717, 0.3418, 0.4496, 0.3833, 0.4197, 0.4197, 0.3833, 0.4496, 0.3418, 0.4717, 0.0625, 0.5, 0.0625, 1.0, 0.03125, 1.0, 0.03125, 0.5, 0.03125, 0.5, 0.03125, 1.0, 0.0, 1.0, 0.0, 0.5, 0.75, 0.49, 0.7968, 0.4854, 0.8418, 0.4717, 0.8833, 0.4496, 0.9197, 0.4197, 0.9496, 0.3833, 0.9717, 0.3418, 0.9854, 0.2968, 0.99, 0.25, 0.9854, 0.2032, 0.9717, 0.1582, 0.9496, 0.1167, 0.9197, 0.08029, 0.8833, 0.05045, 0.8418, 0.02827, 0.7968, 0.01461, 0.75, 0.01, 0.7032, 0.01461, 0.6582, 0.02827, 0.6167, 0.05045, 0.5803, 0.08029, 0.5504, 0.1167, 0.5283, 0.1582, 0.5146, 0.2032, 0.51, 0.25, 0.5146, 0.2968, 0.5283, 0.3418, 0.5504, 0.3833, 0.5803, 0.4197, 0.6167, 0.4496, 0.6582, 0.4717, 0.7032, 0.4854])
me_cylinder.materials.append(mat_material)
me_cylinder.use_remesh_fix_poles = True
me_cylinder.use_remesh_preserve_attributes = False
me_cylinder.use_mirror_vertex_groups = False
me_cylinder.update()
me_cylinder_001 = bpy.data.meshes.new('Cylinder.001')
me_cylinder_001.from_pydata([(0.0, 1.0, -1.0), (0.0, 1.0, 1.0), (0.1951, 0.9808, -1.0), (0.1951, 0.9808, 1.0), (0.3827, 0.9239, -1.0), (0.3827, 0.9239, 1.0), (0.5556, 0.8315, -1.0), (0.5556, 0.8315, 1.0), (0.7071, 0.7071, -1.0), (0.7071, 0.7071, 1.0), (0.8315, 0.5556, -1.0), (0.8315, 0.5556, 1.0), (0.9239, 0.3827, -1.0), (0.9239, 0.3827, 1.0), (0.9808, 0.1951, -1.0), (0.9808, 0.1951, 1.0), (1.0, 7.55e-08, -1.0), (1.0, 7.55e-08, 1.0), (0.9808, -0.1951, -1.0), (0.9808, -0.1951, 1.0), (0.9239, -0.3827, -1.0), (0.9239, -0.3827, 1.0), (0.8315, -0.5556, -1.0), (0.8315, -0.5556, 1.0), (0.7071, -0.7071, -1.0), (0.7071, -0.7071, 1.0), (0.5556, -0.8315, -1.0), (0.5556, -0.8315, 1.0), (0.3827, -0.9239, -1.0), (0.3827, -0.9239, 1.0), (0.1951, -0.9808, -1.0), (0.1951, -0.9808, 1.0), (-3.258e-07, -1.0, -1.0), (-3.258e-07, -1.0, 1.0), (-0.1951, -0.9808, -1.0), (-0.1951, -0.9808, 1.0), (-0.3827, -0.9239, -1.0), (-0.3827, -0.9239, 1.0), (-0.5556, -0.8315, -1.0), (-0.5556, -0.8315, 1.0), (-0.7071, -0.7071, -1.0), (-0.7071, -0.7071, 1.0), (-0.8315, -0.5556, -1.0), (-0.8315, -0.5556, 1.0), (-0.9239, -0.3827, -1.0), (-0.9239, -0.3827, 1.0), (-0.9808, -0.1951, -1.0), (-0.9808, -0.1951, 1.0), (-1.0, 9.656e-07, -1.0), (-1.0, 9.656e-07, 1.0), (-0.9808, 0.1951, -1.0), (-0.9808, 0.1951, 1.0), (-0.9239, 0.3827, -1.0), (-0.9239, 0.3827, 1.0), (-0.8315, 0.5556, -1.0), (-0.8315, 0.5556, 1.0), (-0.7071, 0.7071, -1.0), (-0.7071, 0.7071, 1.0), (-0.5556, 0.8315, -1.0), (-0.5556, 0.8315, 1.0), (-0.3827, 0.9239, -1.0), (-0.3827, 0.9239, 1.0), (-0.1951, 0.9808, -1.0), (-0.1951, 0.9808, 1.0), (6.868e-07, 1.0, -12.99), (0.1951, 0.9808, -12.99), (0.3827, 0.9239, -12.99), (0.5556, 0.8315, -12.99), (0.7071, 0.7071, -12.99), (0.8315, 0.5556, -12.99), (0.9239, 0.3827, -12.99), (0.9808, 0.1951, -12.99), (1.0, 7.55e-08, -12.99), (0.9808, -0.1951, -12.99), (0.9239, -0.3827, -12.99), (0.8315, -0.5556, -12.99), (0.7071, -0.7071, -12.99), (0.5556, -0.8315, -12.99), (0.3827, -0.9239, -12.99), (0.1951, -0.9808, -12.99), (3.61e-07, -1.0, -12.99), (-0.1951, -0.9808, -12.99), (-0.3827, -0.9239, -12.99), (-0.5556, -0.8315, -12.99), (-0.7071, -0.7071, -12.99), (-0.8315, -0.5556, -12.99), (-0.9239, -0.3827, -12.99), (-0.9808, -0.1951, -12.99), (-1.0, 9.656e-07, -12.99), (-0.9808, 0.1951, -12.99), (-0.9239, 0.3827, -12.99), (-0.8315, 0.5556, -12.99), (-0.7071, 0.7071, -12.99), (-0.5556, 0.8315, -12.99), (-0.3827, 0.9239, -12.99), (-0.1951, 0.9808, -12.99)], [], [(0, 1, 3, 2), (2, 3, 5, 4), (4, 5, 7, 6), (6, 7, 9, 8), (8, 9, 11, 10), (10, 11, 13, 12), (12, 13, 15, 14), (14, 15, 17, 16), (16, 17, 19, 18), (18, 19, 21, 20), (20, 21, 23, 22), (22, 23, 25, 24), (24, 25, 27, 26), (26, 27, 29, 28), (28, 29, 31, 30), (30, 31, 33, 32), (32, 33, 35, 34), (34, 35, 37, 36), (36, 37, 39, 38), (38, 39, 41, 40), (40, 41, 43, 42), (42, 43, 45, 44), (44, 45, 47, 46), (46, 47, 49, 48), (48, 49, 51, 50), (50, 51, 53, 52), (52, 53, 55, 54), (54, 55, 57, 56), (56, 57, 59, 58), (58, 59, 61, 60), (3, 1, 63, 61, 59, 57, 55, 53, 51, 49, 47, 45, 43, 41, 39, 37, 35, 33, 31, 29, 27, 25, 23, 21, 19, 17, 15, 13, 11, 9, 7, 5), (60, 61, 63, 62), (62, 63, 1, 0), (18, 20, 74, 73), (64, 65, 66, 67, 68, 69, 70, 71, 72, 73, 74, 75, 76, 77, 78, 79, 80, 81, 82, 83, 84, 85, 86, 87, 88, 89, 90, 91, 92, 93, 94, 95), (36, 38, 83, 82), (54, 56, 92, 91), (10, 12, 70, 69), (28, 30, 79, 78), (46, 48, 88, 87), (2, 4, 66, 65), (20, 22, 75, 74), (38, 40, 84, 83), (56, 58, 93, 92), (12, 14, 71, 70), (30, 32, 80, 79), (48, 50, 89, 88), (4, 6, 67, 66), (22, 24, 76, 75), (40, 42, 85, 84), (58, 60, 94, 93), (14, 16, 72, 71), (32, 34, 81, 80), (50, 52, 90, 89), (6, 8, 68, 67), (24, 26, 77, 76), (42, 44, 86, 85), (60, 62, 95, 94), (16, 18, 73, 72), (34, 36, 82, 81), (52, 54, 91, 90), (8, 10, 69, 68), (26, 28, 78, 77), (44, 46, 87, 86), (0, 2, 65, 64), (62, 0, 64, 95)])
_uv = me_cylinder_001.uv_layers.new(name='UVMap')
_uv.uv.foreach_set('vector', [1.0, 0.5, 1.0, 1.0, 0.9688, 1.0, 0.9688, 0.5, 0.9688, 0.5, 0.9688, 1.0, 0.9375, 1.0, 0.9375, 0.5, 0.9375, 0.5, 0.9375, 1.0, 0.9062, 1.0, 0.9062, 0.5, 0.9062, 0.5, 0.9062, 1.0, 0.875, 1.0, 0.875, 0.5, 0.875, 0.5, 0.875, 1.0, 0.8438, 1.0, 0.8438, 0.5, 0.8438, 0.5, 0.8438, 1.0, 0.8125, 1.0, 0.8125, 0.5, 0.8125, 0.5, 0.8125, 1.0, 0.7812, 1.0, 0.7812, 0.5, 0.7812, 0.5, 0.7812, 1.0, 0.75, 1.0, 0.75, 0.5, 0.75, 0.5, 0.75, 1.0, 0.7188, 1.0, 0.7188, 0.5, 0.7188, 0.5, 0.7188, 1.0, 0.6875, 1.0, 0.6875, 0.5, 0.6875, 0.5, 0.6875, 1.0, 0.6562, 1.0, 0.6562, 0.5, 0.6562, 0.5, 0.6562, 1.0, 0.625, 1.0, 0.625, 0.5, 0.625, 0.5, 0.625, 1.0, 0.5938, 1.0, 0.5938, 0.5, 0.5938, 0.5, 0.5938, 1.0, 0.5625, 1.0, 0.5625, 0.5, 0.5625, 0.5, 0.5625, 1.0, 0.5312, 1.0, 0.5312, 0.5, 0.5312, 0.5, 0.5312, 1.0, 0.5, 1.0, 0.5, 0.5, 0.5, 0.5, 0.5, 1.0, 0.4688, 1.0, 0.4688, 0.5, 0.4688, 0.5, 0.4688, 1.0, 0.4375, 1.0, 0.4375, 0.5, 0.4375, 0.5, 0.4375, 1.0, 0.4062, 1.0, 0.4062, 0.5, 0.4062, 0.5, 0.4062, 1.0, 0.375, 1.0, 0.375, 0.5, 0.375, 0.5, 0.375, 1.0, 0.3438, 1.0, 0.3438, 0.5, 0.3438, 0.5, 0.3438, 1.0, 0.3125, 1.0, 0.3125, 0.5, 0.3125, 0.5, 0.3125, 1.0, 0.2812, 1.0, 0.2812, 0.5, 0.2812, 0.5, 0.2812, 1.0, 0.25, 1.0, 0.25, 0.5, 0.25, 0.5, 0.25, 1.0, 0.2188, 1.0, 0.2188, 0.5, 0.2188, 0.5, 0.2188, 1.0, 0.1875, 1.0, 0.1875, 0.5, 0.1875, 0.5, 0.1875, 1.0, 0.1562, 1.0, 0.1562, 0.5, 0.1562, 0.5, 0.1562, 1.0, 0.125, 1.0, 0.125, 0.5, 0.125, 0.5, 0.125, 1.0, 0.09375, 1.0, 0.09375, 0.5, 0.09375, 0.5, 0.09375, 1.0, 0.0625, 1.0, 0.0625, 0.5, 0.2968, 0.4854, 0.25, 0.49, 0.2032, 0.4854, 0.1582, 0.4717, 0.1167, 0.4496, 0.08029, 0.4197, 0.05045, 0.3833, 0.02827, 0.3418, 0.01461, 0.2968, 0.01, 0.25, 0.01461, 0.2032, 0.02827, 0.1582, 0.05045, 0.1167, 0.08029, 0.08029, 0.1167, 0.05045, 0.1582, 0.02827, 0.2032, 0.01461, 0.25, 0.01, 0.2968, 0.01461, 0.3418, 0.02827, 0.3833, 0.05045, 0.4197, 0.08029, 0.4496, 0.1167, 0.4717, 0.1582, 0.4854, 0.2032, 0.49, 0.25, 0.4854, 0.2968, 0.4717, 0.3418, 0.4496, 0.3833, 0.4197, 0.4197, 0.3833, 0.4496, 0.3418, 0.4717, 0.0625, 0.5, 0.0625, 1.0, 0.03125, 1.0, 0.03125, 0.5, 0.03125, 0.5, 0.03125, 1.0, 0.0, 1.0, 0.0, 0.5, 0.7188, 0.5, 0.6875, 0.5, 0.6875, 0.5, 0.7188, 0.5, 0.75, 0.49, 0.7968, 0.4854, 0.8418, 0.4717, 0.8833, 0.4496, 0.9197, 0.4197, 0.9496, 0.3833, 0.9717, 0.3418, 0.9854, 0.2968, 0.99, 0.25, 0.9854, 0.2032, 0.9717, 0.1582, 0.9496, 0.1167, 0.9197, 0.08029, 0.8833, 0.05045, 0.8418, 0.02827, 0.7968, 0.01461, 0.75, 0.01, 0.7032, 0.01461, 0.6582, 0.02827, 0.6167, 0.05045, 0.5803, 0.08029, 0.5504, 0.1167, 0.5283, 0.1582, 0.5146, 0.2032, 0.51, 0.25, 0.5146, 0.2968, 0.5283, 0.3418, 0.5504, 0.3833, 0.5803, 0.4197, 0.6167, 0.4496, 0.6582, 0.4717, 0.7032, 0.4854, 0.4375, 0.5, 0.4062, 0.5, 0.4062, 0.5, 0.4375, 0.5, 0.1562, 0.5, 0.125, 0.5, 0.125, 0.5, 0.1562, 0.5, 0.8438, 0.5, 0.8125, 0.5, 0.8125, 0.5, 0.8438, 0.5, 0.5625, 0.5, 0.5312, 0.5, 0.5312, 0.5, 0.5625, 0.5, 0.2812, 0.5, 0.25, 0.5, 0.25, 0.5, 0.2812, 0.5, 0.9688, 0.5, 0.9375, 0.5, 0.9375, 0.5, 0.9688, 0.5, 0.6875, 0.5, 0.6562, 0.5, 0.6562, 0.5, 0.6875, 0.5, 0.4062, 0.5, 0.375, 0.5, 0.375, 0.5, 0.4062, 0.5, 0.125, 0.5, 0.09375, 0.5, 0.09375, 0.5, 0.125, 0.5, 0.8125, 0.5, 0.7812, 0.5, 0.7812, 0.5, 0.8125, 0.5, 0.5312, 0.5, 0.5, 0.5, 0.5, 0.5, 0.5312, 0.5, 0.25, 0.5, 0.2188, 0.5, 0.2188, 0.5, 0.25, 0.5, 0.9375, 0.5, 0.9062, 0.5, 0.9062, 0.5, 0.9375, 0.5, 0.6562, 0.5, 0.625, 0.5, 0.625, 0.5, 0.6562, 0.5, 0.375, 0.5, 0.3438, 0.5, 0.3438, 0.5, 0.375, 0.5, 0.09375, 0.5, 0.0625, 0.5, 0.0625, 0.5, 0.09375, 0.5, 0.7812, 0.5, 0.75, 0.5, 0.75, 0.5, 0.7812, 0.5, 0.5, 0.5, 0.4688, 0.5, 0.4688, 0.5, 0.5, 0.5, 0.2188, 0.5, 0.1875, 0.5, 0.1875, 0.5, 0.2188, 0.5, 0.9062, 0.5, 0.875, 0.5, 0.875, 0.5, 0.9062, 0.5, 0.625, 0.5, 0.5938, 0.5, 0.5938, 0.5, 0.625, 0.5, 0.3438, 0.5, 0.3125, 0.5, 0.3125, 0.5, 0.3438, 0.5, 0.0625, 0.5, 0.03125, 0.5, 0.03125, 0.5, 0.0625, 0.5, 0.75, 0.5, 0.7188, 0.5, 0.7188, 0.5, 0.75, 0.5, 0.4688, 0.5, 0.4375, 0.5, 0.4375, 0.5, 0.4688, 0.5, 0.1875, 0.5, 0.1562, 0.5, 0.1562, 0.5, 0.1875, 0.5, 0.875, 0.5, 0.8438, 0.5, 0.8438, 0.5, 0.875, 0.5, 0.5938, 0.5, 0.5625, 0.5, 0.5625, 0.5, 0.5938, 0.5, 0.3125, 0.5, 0.2812, 0.5, 0.2812, 0.5, 0.3125, 0.5, 1.0, 0.5, 0.9688, 0.5, 0.9688, 0.5, 1.0, 0.5, 0.03125, 0.5, 0.0, 0.5, 0.0, 0.5, 0.03125, 0.5])
me_cylinder_001.materials.append(mat_black)
me_cylinder_001.use_remesh_fix_poles = True
me_cylinder_001.use_remesh_preserve_attributes = False
me_cylinder_001.use_mirror_vertex_groups = False
me_cylinder_001.update()
me_cylinder_002 = bpy.data.meshes.new('Cylinder.002')
me_cylinder_002.from_pydata([(0.0, 1.0, -1.0), (0.0, 1.0, 1.0), (0.1951, 0.9808, -1.0), (0.1951, 0.9808, 1.0), (0.3827, 0.9239, -1.0), (0.3827, 0.9239, 1.0), (0.5556, 0.8315, -1.0), (0.5556, 0.8315, 1.0), (0.7071, 0.7071, -1.0), (0.7071, 0.7071, 1.0), (0.8315, 0.5556, -1.0), (0.8315, 0.5556, 1.0), (0.9239, 0.3827, -1.0), (0.9239, 0.3827, 1.0), (0.9808, 0.1951, -1.0), (0.9808, 0.1951, 1.0), (1.0, 7.55e-08, -1.0), (1.0, 7.55e-08, 1.0), (0.9808, -0.1951, -1.0), (0.9808, -0.1951, 1.0), (0.9239, -0.3827, -1.0), (0.9239, -0.3827, 1.0), (0.8315, -0.5556, -1.0), (0.8315, -0.5556, 1.0), (0.7071, -0.7071, -1.0), (0.7071, -0.7071, 1.0), (0.5556, -0.8315, -1.0), (0.5556, -0.8315, 1.0), (0.3827, -0.9239, -1.0), (0.3827, -0.9239, 1.0), (0.1951, -0.9808, -1.0), (0.1951, -0.9808, 1.0), (-3.258e-07, -1.0, -1.0), (-3.258e-07, -1.0, 1.0), (-0.1951, -0.9808, -1.0), (-0.1951, -0.9808, 1.0), (-0.3827, -0.9239, -1.0), (-0.3827, -0.9239, 1.0), (-0.5556, -0.8315, -1.0), (-0.5556, -0.8315, 1.0), (-0.7071, -0.7071, -1.0), (-0.7071, -0.7071, 1.0), (-0.8315, -0.5556, -1.0), (-0.8315, -0.5556, 1.0), (-0.9239, -0.3827, -1.0), (-0.9239, -0.3827, 1.0), (-0.9808, -0.1951, -1.0), (-0.9808, -0.1951, 1.0), (-1.0, 9.656e-07, -1.0), (-1.0, 9.656e-07, 1.0), (-0.9808, 0.1951, -1.0), (-0.9808, 0.1951, 1.0), (-0.9239, 0.3827, -1.0), (-0.9239, 0.3827, 1.0), (-0.8315, 0.5556, -1.0), (-0.8315, 0.5556, 1.0), (-0.7071, 0.7071, -1.0), (-0.7071, 0.7071, 1.0), (-0.5556, 0.8315, -1.0), (-0.5556, 0.8315, 1.0), (-0.3827, 0.9239, -1.0), (-0.3827, 0.9239, 1.0), (-0.1951, 0.9808, -1.0), (-0.1951, 0.9808, 1.0)], [], [(0, 1, 3, 2), (2, 3, 5, 4), (4, 5, 7, 6), (6, 7, 9, 8), (8, 9, 11, 10), (10, 11, 13, 12), (12, 13, 15, 14), (14, 15, 17, 16), (16, 17, 19, 18), (18, 19, 21, 20), (20, 21, 23, 22), (22, 23, 25, 24), (24, 25, 27, 26), (26, 27, 29, 28), (28, 29, 31, 30), (30, 31, 33, 32), (32, 33, 35, 34), (34, 35, 37, 36), (36, 37, 39, 38), (38, 39, 41, 40), (40, 41, 43, 42), (42, 43, 45, 44), (44, 45, 47, 46), (46, 47, 49, 48), (48, 49, 51, 50), (50, 51, 53, 52), (52, 53, 55, 54), (54, 55, 57, 56), (56, 57, 59, 58), (58, 59, 61, 60), (3, 1, 63, 61, 59, 57, 55, 53, 51, 49, 47, 45, 43, 41, 39, 37, 35, 33, 31, 29, 27, 25, 23, 21, 19, 17, 15, 13, 11, 9, 7, 5), (60, 61, 63, 62), (62, 63, 1, 0), (0, 2, 4, 6, 8, 10, 12, 14, 16, 18, 20, 22, 24, 26, 28, 30, 32, 34, 36, 38, 40, 42, 44, 46, 48, 50, 52, 54, 56, 58, 60, 62)])
_uv = me_cylinder_002.uv_layers.new(name='UVMap')
_uv.uv.foreach_set('vector', [1.0, 0.5, 1.0, 1.0, 0.9688, 1.0, 0.9688, 0.5, 0.9688, 0.5, 0.9688, 1.0, 0.9375, 1.0, 0.9375, 0.5, 0.9375, 0.5, 0.9375, 1.0, 0.9062, 1.0, 0.9062, 0.5, 0.9062, 0.5, 0.9062, 1.0, 0.875, 1.0, 0.875, 0.5, 0.875, 0.5, 0.875, 1.0, 0.8438, 1.0, 0.8438, 0.5, 0.8438, 0.5, 0.8438, 1.0, 0.8125, 1.0, 0.8125, 0.5, 0.8125, 0.5, 0.8125, 1.0, 0.7812, 1.0, 0.7812, 0.5, 0.7812, 0.5, 0.7812, 1.0, 0.75, 1.0, 0.75, 0.5, 0.75, 0.5, 0.75, 1.0, 0.7188, 1.0, 0.7188, 0.5, 0.7188, 0.5, 0.7188, 1.0, 0.6875, 1.0, 0.6875, 0.5, 0.6875, 0.5, 0.6875, 1.0, 0.6562, 1.0, 0.6562, 0.5, 0.6562, 0.5, 0.6562, 1.0, 0.625, 1.0, 0.625, 0.5, 0.625, 0.5, 0.625, 1.0, 0.5938, 1.0, 0.5938, 0.5, 0.5938, 0.5, 0.5938, 1.0, 0.5625, 1.0, 0.5625, 0.5, 0.5625, 0.5, 0.5625, 1.0, 0.5312, 1.0, 0.5312, 0.5, 0.5312, 0.5, 0.5312, 1.0, 0.5, 1.0, 0.5, 0.5, 0.5, 0.5, 0.5, 1.0, 0.4688, 1.0, 0.4688, 0.5, 0.4688, 0.5, 0.4688, 1.0, 0.4375, 1.0, 0.4375, 0.5, 0.4375, 0.5, 0.4375, 1.0, 0.4062, 1.0, 0.4062, 0.5, 0.4062, 0.5, 0.4062, 1.0, 0.375, 1.0, 0.375, 0.5, 0.375, 0.5, 0.375, 1.0, 0.3438, 1.0, 0.3438, 0.5, 0.3438, 0.5, 0.3438, 1.0, 0.3125, 1.0, 0.3125, 0.5, 0.3125, 0.5, 0.3125, 1.0, 0.2812, 1.0, 0.2812, 0.5, 0.2812, 0.5, 0.2812, 1.0, 0.25, 1.0, 0.25, 0.5, 0.25, 0.5, 0.25, 1.0, 0.2188, 1.0, 0.2188, 0.5, 0.2188, 0.5, 0.2188, 1.0, 0.1875, 1.0, 0.1875, 0.5, 0.1875, 0.5, 0.1875, 1.0, 0.1562, 1.0, 0.1562, 0.5, 0.1562, 0.5, 0.1562, 1.0, 0.125, 1.0, 0.125, 0.5, 0.125, 0.5, 0.125, 1.0, 0.09375, 1.0, 0.09375, 0.5, 0.09375, 0.5, 0.09375, 1.0, 0.0625, 1.0, 0.0625, 0.5, 0.2968, 0.4854, 0.25, 0.49, 0.2032, 0.4854, 0.1582, 0.4717, 0.1167, 0.4496, 0.08029, 0.4197, 0.05045, 0.3833, 0.02827, 0.3418, 0.01461, 0.2968, 0.01, 0.25, 0.01461, 0.2032, 0.02827, 0.1582, 0.05045, 0.1167, 0.08029, 0.08029, 0.1167, 0.05045, 0.1582, 0.02827, 0.2032, 0.01461, 0.25, 0.01, 0.2968, 0.01461, 0.3418, 0.02827, 0.3833, 0.05045, 0.4197, 0.08029, 0.4496, 0.1167, 0.4717, 0.1582, 0.4854, 0.2032, 0.49, 0.25, 0.4854, 0.2968, 0.4717, 0.3418, 0.4496, 0.3833, 0.4197, 0.4197, 0.3833, 0.4496, 0.3418, 0.4717, 0.0625, 0.5, 0.0625, 1.0, 0.03125, 1.0, 0.03125, 0.5, 0.03125, 0.5, 0.03125, 1.0, 0.0, 1.0, 0.0, 0.5, 0.75, 0.49, 0.7968, 0.4854, 0.8418, 0.4717, 0.8833, 0.4496, 0.9197, 0.4197, 0.9496, 0.3833, 0.9717, 0.3418, 0.9854, 0.2968, 0.99, 0.25, 0.9854, 0.2032, 0.9717, 0.1582, 0.9496, 0.1167, 0.9197, 0.08029, 0.8833, 0.05045, 0.8418, 0.02827, 0.7968, 0.01461, 0.75, 0.01, 0.7032, 0.01461, 0.6582, 0.02827, 0.6167, 0.05045, 0.5803, 0.08029, 0.5504, 0.1167, 0.5283, 0.1582, 0.5146, 0.2032, 0.51, 0.25, 0.5146, 0.2968, 0.5283, 0.3418, 0.5504, 0.3833, 0.5803, 0.4197, 0.6167, 0.4496, 0.6582, 0.4717, 0.7032, 0.4854])
me_cylinder_002.materials.append(mat_material_005)
me_cylinder_002.use_remesh_fix_poles = True
me_cylinder_002.use_remesh_preserve_attributes = False
me_cylinder_002.use_mirror_vertex_groups = False
me_cylinder_002.update()
me_cylinder_003 = bpy.data.meshes.new('Cylinder.003')
me_cylinder_003.from_pydata([(0.0, 1.0, -1.0), (0.0, 1.0, 1.0), (0.1951, 0.9808, -1.0), (0.1951, 0.9808, 1.0), (0.3827, 0.9239, -1.0), (0.3827, 0.9239, 1.0), (0.5556, 0.8315, -1.0), (0.5556, 0.8315, 1.0), (0.7071, 0.7071, -1.0), (0.7071, 0.7071, 1.0), (0.8315, 0.5556, -1.0), (0.8315, 0.5556, 1.0), (0.9239, 0.3827, -1.0), (0.9239, 0.3827, 1.0), (0.9808, 0.1951, -1.0), (0.9808, 0.1951, 1.0), (1.0, 7.55e-08, -1.0), (1.0, 7.55e-08, 1.0), (0.9808, -0.1951, -1.0), (0.9808, -0.1951, 1.0), (0.9239, -0.3827, -1.0), (0.9239, -0.3827, 1.0), (0.8315, -0.5556, -1.0), (0.8315, -0.5556, 1.0), (0.7071, -0.7071, -1.0), (0.7071, -0.7071, 1.0), (0.5556, -0.8315, -1.0), (0.5556, -0.8315, 1.0), (0.3827, -0.9239, -1.0), (0.3827, -0.9239, 1.0), (0.1951, -0.9808, -1.0), (0.1951, -0.9808, 1.0), (-3.258e-07, -1.0, -1.0), (-3.258e-07, -1.0, 1.0), (-0.1951, -0.9808, -1.0), (-0.1951, -0.9808, 1.0), (-0.3827, -0.9239, -1.0), (-0.3827, -0.9239, 1.0), (-0.5556, -0.8315, -1.0), (-0.5556, -0.8315, 1.0), (-0.7071, -0.7071, -1.0), (-0.7071, -0.7071, 1.0), (-0.8315, -0.5556, -1.0), (-0.8315, -0.5556, 1.0), (-0.9239, -0.3827, -1.0), (-0.9239, -0.3827, 1.0), (-0.9808, -0.1951, -1.0), (-0.9808, -0.1951, 1.0), (-1.0, 9.656e-07, -1.0), (-1.0, 9.656e-07, 1.0), (-0.9808, 0.1951, -1.0), (-0.9808, 0.1951, 1.0), (-0.9239, 0.3827, -1.0), (-0.9239, 0.3827, 1.0), (-0.8315, 0.5556, -1.0), (-0.8315, 0.5556, 1.0), (-0.7071, 0.7071, -1.0), (-0.7071, 0.7071, 1.0), (-0.5556, 0.8315, -1.0), (-0.5556, 0.8315, 1.0), (-0.3827, 0.9239, -1.0), (-0.3827, 0.9239, 1.0), (-0.1951, 0.9808, -1.0), (-0.1951, 0.9808, 1.0)], [], [(0, 1, 3, 2), (2, 3, 5, 4), (4, 5, 7, 6), (6, 7, 9, 8), (8, 9, 11, 10), (10, 11, 13, 12), (12, 13, 15, 14), (14, 15, 17, 16), (16, 17, 19, 18), (18, 19, 21, 20), (20, 21, 23, 22), (22, 23, 25, 24), (24, 25, 27, 26), (26, 27, 29, 28), (28, 29, 31, 30), (30, 31, 33, 32), (32, 33, 35, 34), (34, 35, 37, 36), (36, 37, 39, 38), (38, 39, 41, 40), (40, 41, 43, 42), (42, 43, 45, 44), (44, 45, 47, 46), (46, 47, 49, 48), (48, 49, 51, 50), (50, 51, 53, 52), (52, 53, 55, 54), (54, 55, 57, 56), (56, 57, 59, 58), (58, 59, 61, 60), (3, 1, 63, 61, 59, 57, 55, 53, 51, 49, 47, 45, 43, 41, 39, 37, 35, 33, 31, 29, 27, 25, 23, 21, 19, 17, 15, 13, 11, 9, 7, 5), (60, 61, 63, 62), (62, 63, 1, 0), (0, 2, 4, 6, 8, 10, 12, 14, 16, 18, 20, 22, 24, 26, 28, 30, 32, 34, 36, 38, 40, 42, 44, 46, 48, 50, 52, 54, 56, 58, 60, 62)])
_uv = me_cylinder_003.uv_layers.new(name='UVMap')
_uv.uv.foreach_set('vector', [1.0, 0.5, 1.0, 1.0, 0.9688, 1.0, 0.9688, 0.5, 0.9688, 0.5, 0.9688, 1.0, 0.9375, 1.0, 0.9375, 0.5, 0.9375, 0.5, 0.9375, 1.0, 0.9062, 1.0, 0.9062, 0.5, 0.9062, 0.5, 0.9062, 1.0, 0.875, 1.0, 0.875, 0.5, 0.875, 0.5, 0.875, 1.0, 0.8438, 1.0, 0.8438, 0.5, 0.8438, 0.5, 0.8438, 1.0, 0.8125, 1.0, 0.8125, 0.5, 0.8125, 0.5, 0.8125, 1.0, 0.7812, 1.0, 0.7812, 0.5, 0.7812, 0.5, 0.7812, 1.0, 0.75, 1.0, 0.75, 0.5, 0.75, 0.5, 0.75, 1.0, 0.7188, 1.0, 0.7188, 0.5, 0.7188, 0.5, 0.7188, 1.0, 0.6875, 1.0, 0.6875, 0.5, 0.6875, 0.5, 0.6875, 1.0, 0.6562, 1.0, 0.6562, 0.5, 0.6562, 0.5, 0.6562, 1.0, 0.625, 1.0, 0.625, 0.5, 0.625, 0.5, 0.625, 1.0, 0.5938, 1.0, 0.5938, 0.5, 0.5938, 0.5, 0.5938, 1.0, 0.5625, 1.0, 0.5625, 0.5, 0.5625, 0.5, 0.5625, 1.0, 0.5312, 1.0, 0.5312, 0.5, 0.5312, 0.5, 0.5312, 1.0, 0.5, 1.0, 0.5, 0.5, 0.5, 0.5, 0.5, 1.0, 0.4688, 1.0, 0.4688, 0.5, 0.4688, 0.5, 0.4688, 1.0, 0.4375, 1.0, 0.4375, 0.5, 0.4375, 0.5, 0.4375, 1.0, 0.4062, 1.0, 0.4062, 0.5, 0.4062, 0.5, 0.4062, 1.0, 0.375, 1.0, 0.375, 0.5, 0.375, 0.5, 0.375, 1.0, 0.3438, 1.0, 0.3438, 0.5, 0.3438, 0.5, 0.3438, 1.0, 0.3125, 1.0, 0.3125, 0.5, 0.3125, 0.5, 0.3125, 1.0, 0.2812, 1.0, 0.2812, 0.5, 0.2812, 0.5, 0.2812, 1.0, 0.25, 1.0, 0.25, 0.5, 0.25, 0.5, 0.25, 1.0, 0.2188, 1.0, 0.2188, 0.5, 0.2188, 0.5, 0.2188, 1.0, 0.1875, 1.0, 0.1875, 0.5, 0.1875, 0.5, 0.1875, 1.0, 0.1562, 1.0, 0.1562, 0.5, 0.1562, 0.5, 0.1562, 1.0, 0.125, 1.0, 0.125, 0.5, 0.125, 0.5, 0.125, 1.0, 0.09375, 1.0, 0.09375, 0.5, 0.09375, 0.5, 0.09375, 1.0, 0.0625, 1.0, 0.0625, 0.5, 0.2968, 0.4854, 0.25, 0.49, 0.2032, 0.4854, 0.1582, 0.4717, 0.1167, 0.4496, 0.08029, 0.4197, 0.05045, 0.3833, 0.02827, 0.3418, 0.01461, 0.2968, 0.01, 0.25, 0.01461, 0.2032, 0.02827, 0.1582, 0.05045, 0.1167, 0.08029, 0.08029, 0.1167, 0.05045, 0.1582, 0.02827, 0.2032, 0.01461, 0.25, 0.01, 0.2968, 0.01461, 0.3418, 0.02827, 0.3833, 0.05045, 0.4197, 0.08029, 0.4496, 0.1167, 0.4717, 0.1582, 0.4854, 0.2032, 0.49, 0.25, 0.4854, 0.2968, 0.4717, 0.3418, 0.4496, 0.3833, 0.4197, 0.4197, 0.3833, 0.4496, 0.3418, 0.4717, 0.0625, 0.5, 0.0625, 1.0, 0.03125, 1.0, 0.03125, 0.5, 0.03125, 0.5, 0.03125, 1.0, 0.0, 1.0, 0.0, 0.5, 0.75, 0.49, 0.7968, 0.4854, 0.8418, 0.4717, 0.8833, 0.4496, 0.9197, 0.4197, 0.9496, 0.3833, 0.9717, 0.3418, 0.9854, 0.2968, 0.99, 0.25, 0.9854, 0.2032, 0.9717, 0.1582, 0.9496, 0.1167, 0.9197, 0.08029, 0.8833, 0.05045, 0.8418, 0.02827, 0.7968, 0.01461, 0.75, 0.01, 0.7032, 0.01461, 0.6582, 0.02827, 0.6167, 0.05045, 0.5803, 0.08029, 0.5504, 0.1167, 0.5283, 0.1582, 0.5146, 0.2032, 0.51, 0.25, 0.5146, 0.2968, 0.5283, 0.3418, 0.5504, 0.3833, 0.5803, 0.4197, 0.6167, 0.4496, 0.6582, 0.4717, 0.7032, 0.4854])
me_cylinder_003.materials.append(mat_material_005)
me_cylinder_003.use_remesh_fix_poles = True
me_cylinder_003.use_remesh_preserve_attributes = False
me_cylinder_003.use_mirror_vertex_groups = False
me_cylinder_003.update()
me_cylinder_004 = bpy.data.meshes.new('Cylinder.004')
me_cylinder_004.from_pydata([(0.0, 1.0, -1.0), (0.0, 1.0, 1.0), (0.1951, 0.9808, -1.0), (0.1951, 0.9808, 1.0), (0.3827, 0.9239, -1.0), (0.3827, 0.9239, 1.0), (0.5556, 0.8315, -1.0), (0.5556, 0.8315, 1.0), (0.7071, 0.7071, -1.0), (0.7071, 0.7071, 1.0), (0.8315, 0.5556, -1.0), (0.8315, 0.5556, 1.0), (0.9239, 0.3827, -1.0), (0.9239, 0.3827, 1.0), (0.9808, 0.1951, -1.0), (0.9808, 0.1951, 1.0), (1.0, 7.55e-08, -1.0), (1.0, 7.55e-08, 1.0), (0.9808, -0.1951, -1.0), (0.9808, -0.1951, 1.0), (0.9239, -0.3827, -1.0), (0.9239, -0.3827, 1.0), (0.8315, -0.5556, -1.0), (0.8315, -0.5556, 1.0), (0.7071, -0.7071, -1.0), (0.7071, -0.7071, 1.0), (0.5556, -0.8315, -1.0), (0.5556, -0.8315, 1.0), (0.3827, -0.9239, -1.0), (0.3827, -0.9239, 1.0), (0.1951, -0.9808, -1.0), (0.1951, -0.9808, 1.0), (-3.258e-07, -1.0, -1.0), (-3.258e-07, -1.0, 1.0), (-0.1951, -0.9808, -1.0), (-0.1951, -0.9808, 1.0), (-0.3827, -0.9239, -1.0), (-0.3827, -0.9239, 1.0), (-0.5556, -0.8315, -1.0), (-0.5556, -0.8315, 1.0), (-0.7071, -0.7071, -1.0), (-0.7071, -0.7071, 1.0), (-0.8315, -0.5556, -1.0), (-0.8315, -0.5556, 1.0), (-0.9239, -0.3827, -1.0), (-0.9239, -0.3827, 1.0), (-0.9808, -0.1951, -1.0), (-0.9808, -0.1951, 1.0), (-1.0, 9.656e-07, -1.0), (-1.0, 9.656e-07, 1.0), (-0.9808, 0.1951, -1.0), (-0.9808, 0.1951, 1.0), (-0.9239, 0.3827, -1.0), (-0.9239, 0.3827, 1.0), (-0.8315, 0.5556, -1.0), (-0.8315, 0.5556, 1.0), (-0.7071, 0.7071, -1.0), (-0.7071, 0.7071, 1.0), (-0.5556, 0.8315, -1.0), (-0.5556, 0.8315, 1.0), (-0.3827, 0.9239, -1.0), (-0.3827, 0.9239, 1.0), (-0.1951, 0.9808, -1.0), (-0.1951, 0.9808, 1.0)], [], [(0, 1, 3, 2), (2, 3, 5, 4), (4, 5, 7, 6), (6, 7, 9, 8), (8, 9, 11, 10), (10, 11, 13, 12), (12, 13, 15, 14), (14, 15, 17, 16), (16, 17, 19, 18), (18, 19, 21, 20), (20, 21, 23, 22), (22, 23, 25, 24), (24, 25, 27, 26), (26, 27, 29, 28), (28, 29, 31, 30), (30, 31, 33, 32), (32, 33, 35, 34), (34, 35, 37, 36), (36, 37, 39, 38), (38, 39, 41, 40), (40, 41, 43, 42), (42, 43, 45, 44), (44, 45, 47, 46), (46, 47, 49, 48), (48, 49, 51, 50), (50, 51, 53, 52), (52, 53, 55, 54), (54, 55, 57, 56), (56, 57, 59, 58), (58, 59, 61, 60), (3, 1, 63, 61, 59, 57, 55, 53, 51, 49, 47, 45, 43, 41, 39, 37, 35, 33, 31, 29, 27, 25, 23, 21, 19, 17, 15, 13, 11, 9, 7, 5), (60, 61, 63, 62), (62, 63, 1, 0), (0, 2, 4, 6, 8, 10, 12, 14, 16, 18, 20, 22, 24, 26, 28, 30, 32, 34, 36, 38, 40, 42, 44, 46, 48, 50, 52, 54, 56, 58, 60, 62)])
_uv = me_cylinder_004.uv_layers.new(name='UVMap')
_uv.uv.foreach_set('vector', [1.0, 0.5, 1.0, 1.0, 0.9688, 1.0, 0.9688, 0.5, 0.9688, 0.5, 0.9688, 1.0, 0.9375, 1.0, 0.9375, 0.5, 0.9375, 0.5, 0.9375, 1.0, 0.9062, 1.0, 0.9062, 0.5, 0.9062, 0.5, 0.9062, 1.0, 0.875, 1.0, 0.875, 0.5, 0.875, 0.5, 0.875, 1.0, 0.8438, 1.0, 0.8438, 0.5, 0.8438, 0.5, 0.8438, 1.0, 0.8125, 1.0, 0.8125, 0.5, 0.8125, 0.5, 0.8125, 1.0, 0.7812, 1.0, 0.7812, 0.5, 0.7812, 0.5, 0.7812, 1.0, 0.75, 1.0, 0.75, 0.5, 0.75, 0.5, 0.75, 1.0, 0.7188, 1.0, 0.7188, 0.5, 0.7188, 0.5, 0.7188, 1.0, 0.6875, 1.0, 0.6875, 0.5, 0.6875, 0.5, 0.6875, 1.0, 0.6562, 1.0, 0.6562, 0.5, 0.6562, 0.5, 0.6562, 1.0, 0.625, 1.0, 0.625, 0.5, 0.625, 0.5, 0.625, 1.0, 0.5938, 1.0, 0.5938, 0.5, 0.5938, 0.5, 0.5938, 1.0, 0.5625, 1.0, 0.5625, 0.5, 0.5625, 0.5, 0.5625, 1.0, 0.5312, 1.0, 0.5312, 0.5, 0.5312, 0.5, 0.5312, 1.0, 0.5, 1.0, 0.5, 0.5, 0.5, 0.5, 0.5, 1.0, 0.4688, 1.0, 0.4688, 0.5, 0.4688, 0.5, 0.4688, 1.0, 0.4375, 1.0, 0.4375, 0.5, 0.4375, 0.5, 0.4375, 1.0, 0.4062, 1.0, 0.4062, 0.5, 0.4062, 0.5, 0.4062, 1.0, 0.375, 1.0, 0.375, 0.5, 0.375, 0.5, 0.375, 1.0, 0.3438, 1.0, 0.3438, 0.5, 0.3438, 0.5, 0.3438, 1.0, 0.3125, 1.0, 0.3125, 0.5, 0.3125, 0.5, 0.3125, 1.0, 0.2812, 1.0, 0.2812, 0.5, 0.2812, 0.5, 0.2812, 1.0, 0.25, 1.0, 0.25, 0.5, 0.25, 0.5, 0.25, 1.0, 0.2188, 1.0, 0.2188, 0.5, 0.2188, 0.5, 0.2188, 1.0, 0.1875, 1.0, 0.1875, 0.5, 0.1875, 0.5, 0.1875, 1.0, 0.1562, 1.0, 0.1562, 0.5, 0.1562, 0.5, 0.1562, 1.0, 0.125, 1.0, 0.125, 0.5, 0.125, 0.5, 0.125, 1.0, 0.09375, 1.0, 0.09375, 0.5, 0.09375, 0.5, 0.09375, 1.0, 0.0625, 1.0, 0.0625, 0.5, 0.2968, 0.4854, 0.25, 0.49, 0.2032, 0.4854, 0.1582, 0.4717, 0.1167, 0.4496, 0.08029, 0.4197, 0.05045, 0.3833, 0.02827, 0.3418, 0.01461, 0.2968, 0.01, 0.25, 0.01461, 0.2032, 0.02827, 0.1582, 0.05045, 0.1167, 0.08029, 0.08029, 0.1167, 0.05045, 0.1582, 0.02827, 0.2032, 0.01461, 0.25, 0.01, 0.2968, 0.01461, 0.3418, 0.02827, 0.3833, 0.05045, 0.4197, 0.08029, 0.4496, 0.1167, 0.4717, 0.1582, 0.4854, 0.2032, 0.49, 0.25, 0.4854, 0.2968, 0.4717, 0.3418, 0.4496, 0.3833, 0.4197, 0.4197, 0.3833, 0.4496, 0.3418, 0.4717, 0.0625, 0.5, 0.0625, 1.0, 0.03125, 1.0, 0.03125, 0.5, 0.03125, 0.5, 0.03125, 1.0, 0.0, 1.0, 0.0, 0.5, 0.75, 0.49, 0.7968, 0.4854, 0.8418, 0.4717, 0.8833, 0.4496, 0.9197, 0.4197, 0.9496, 0.3833, 0.9717, 0.3418, 0.9854, 0.2968, 0.99, 0.25, 0.9854, 0.2032, 0.9717, 0.1582, 0.9496, 0.1167, 0.9197, 0.08029, 0.8833, 0.05045, 0.8418, 0.02827, 0.7968, 0.01461, 0.75, 0.01, 0.7032, 0.01461, 0.6582, 0.02827, 0.6167, 0.05045, 0.5803, 0.08029, 0.5504, 0.1167, 0.5283, 0.1582, 0.5146, 0.2032, 0.51, 0.25, 0.5146, 0.2968, 0.5283, 0.3418, 0.5504, 0.3833, 0.5803, 0.4197, 0.6167, 0.4496, 0.6582, 0.4717, 0.7032, 0.4854])
me_cylinder_004.materials.append(mat_material_004)
me_cylinder_004.use_remesh_fix_poles = True
me_cylinder_004.use_remesh_preserve_attributes = False
me_cylinder_004.use_mirror_vertex_groups = False
me_cylinder_004.update()
me_cube_014 = bpy.data.meshes.new('Cube.014')
me_cube_014.from_pydata([(-1.0, -1.0, -1.0), (-1.0, -1.0, 1.0), (-1.0, 1.0, -1.0), (-1.0, 1.0, 1.0), (1.0, -1.0, -1.0), (1.0, -1.0, 1.0), (1.0, 1.0, -1.0), (1.0, 1.0, 1.0), (-38.0, -1.0, -1.0), (-38.0, -1.0, 1.0), (-38.0, 1.0, -1.0), (-38.0, 1.0, 1.0), (-36.0, -1.0, -1.0), (-36.0, -1.0, 1.0), (-36.0, 1.0, -1.0), (-36.0, 1.0, 1.0), (-34.77, -1.0, -1.0), (-34.77, -1.0, 1.0), (-34.77, 1.0, -1.0), (-34.77, 1.0, 1.0), (-32.77, -1.0, -1.0), (-32.77, -1.0, 1.0), (-32.77, 1.0, -1.0), (-32.77, 1.0, 1.0), (-31.19, -1.0, -1.0), (-31.19, -1.0, 1.0), (-31.19, 1.0, -1.0), (-31.19, 1.0, 1.0), (-29.19, -1.0, -1.0), (-29.19, -1.0, 1.0), (-29.19, 1.0, -1.0), (-29.19, 1.0, 1.0), (-27.84, -1.0, -1.0), (-27.84, -1.0, 1.0), (-27.84, 1.0, -1.0), (-27.84, 1.0, 1.0), (-25.84, -1.0, -1.0), (-25.84, -1.0, 1.0), (-25.84, 1.0, -1.0), (-25.84, 1.0, 1.0), (-24.61, -1.0, -1.0), (-24.61, -1.0, 1.0), (-24.61, 1.0, -1.0), (-24.61, 1.0, 1.0), (-22.61, -1.0, -1.0), (-22.61, -1.0, 1.0), (-22.61, 1.0, -1.0), (-22.61, 1.0, 1.0), (-21.03, -1.0, -1.0), (-21.03, -1.0, 1.0), (-21.03, 1.0, -1.0), (-21.03, 1.0, 1.0), (-19.03, -1.0, -1.0), (-19.03, -1.0, 1.0), (-19.03, 1.0, -1.0), (-19.03, 1.0, 1.0), (-17.71, -1.0, -1.0), (-17.71, -1.0, 1.0), (-17.71, 1.0, -1.0), (-17.71, 1.0, 1.0), (-15.71, -1.0, -1.0), (-15.71, -1.0, 1.0), (-15.71, 1.0, -1.0), (-15.71, 1.0, 1.0), (-14.47, -1.0, -1.0), (-14.47, -1.0, 1.0), (-14.47, 1.0, -1.0), (-14.47, 1.0, 1.0), (-12.47, -1.0, -1.0), (-12.47, -1.0, 1.0), (-12.47, 1.0, -1.0), (-12.47, 1.0, 1.0), (-10.89, -1.0, -1.0), (-10.89, -1.0, 1.0), (-10.89, 1.0, -1.0), (-10.89, 1.0, 1.0), (-8.889, -1.0, -1.0), (-8.889, -1.0, 1.0), (-8.889, 1.0, -1.0), (-8.889, 1.0, 1.0), (-7.817, -1.0, -1.0), (-7.817, -1.0, 1.0), (-7.817, 1.0, -1.0), (-7.817, 1.0, 1.0), (-5.817, -1.0, -1.0), (-5.817, -1.0, 1.0), (-5.817, 1.0, -1.0), (-5.817, 1.0, 1.0), (-4.579, -1.0, -1.0), (-4.579, -1.0, 1.0), (-4.579, 1.0, -1.0), (-4.579, 1.0, 1.0), (-2.579, -1.0, -1.0), (-2.579, -1.0, 1.0), (-2.579, 1.0, -1.0), (-2.579, 1.0, 1.0)], [], [(0, 1, 3, 2), (2, 3, 7, 6), (6, 7, 5, 4), (4, 5, 1, 0), (2, 6, 4, 0), (7, 3, 1, 5), (8, 9, 11, 10), (10, 11, 15, 14), (14, 15, 13, 12), (12, 13, 9, 8), (10, 14, 12, 8), (15, 11, 9, 13), (16, 17, 19, 18), (18, 19, 23, 22), (22, 23, 21, 20), (20, 21, 17, 16), (18, 22, 20, 16), (23, 19, 17, 21), (24, 25, 27, 26), (26, 27, 31, 30), (30, 31, 29, 28), (28, 29, 25, 24), (26, 30, 28, 24), (31, 27, 25, 29), (32, 33, 35, 34), (34, 35, 39, 38), (38, 39, 37, 36), (36, 37, 33, 32), (34, 38, 36, 32), (39, 35, 33, 37), (40, 41, 43, 42), (42, 43, 47, 46), (46, 47, 45, 44), (44, 45, 41, 40), (42, 46, 44, 40), (47, 43, 41, 45), (48, 49, 51, 50), (50, 51, 55, 54), (54, 55, 53, 52), (52, 53, 49, 48), (50, 54, 52, 48), (55, 51, 49, 53), (56, 57, 59, 58), (58, 59, 63, 62), (62, 63, 61, 60), (60, 61, 57, 56), (58, 62, 60, 56), (63, 59, 57, 61), (64, 65, 67, 66), (66, 67, 71, 70), (70, 71, 69, 68), (68, 69, 65, 64), (66, 70, 68, 64), (71, 67, 65, 69), (72, 73, 75, 74), (74, 75, 79, 78), (78, 79, 77, 76), (76, 77, 73, 72), (74, 78, 76, 72), (79, 75, 73, 77), (80, 81, 83, 82), (82, 83, 87, 86), (86, 87, 85, 84), (84, 85, 81, 80), (82, 86, 84, 80), (87, 83, 81, 85), (88, 89, 91, 90), (90, 91, 95, 94), (94, 95, 93, 92), (92, 93, 89, 88), (90, 94, 92, 88), (95, 91, 89, 93)])
_uv = me_cube_014.uv_layers.new(name='UVMap')
_uv.uv.foreach_set('vector', [0.375, 0.0, 0.625, 0.0, 0.625, 0.25, 0.375, 0.25, 0.375, 0.25, 0.625, 0.25, 0.625, 0.5, 0.375, 0.5, 0.375, 0.5, 0.625, 0.5, 0.625, 0.75, 0.375, 0.75, 0.375, 0.75, 0.625, 0.75, 0.625, 1.0, 0.375, 1.0, 0.125, 0.5, 0.375, 0.5, 0.375, 0.75, 0.125, 0.75, 0.625, 0.5, 0.875, 0.5, 0.875, 0.75, 0.625, 0.75, 0.375, 0.0, 0.625, 0.0, 0.625, 0.25, 0.375, 0.25, 0.375, 0.25, 0.625, 0.25, 0.625, 0.5, 0.375, 0.5, 0.375, 0.5, 0.625, 0.5, 0.625, 0.75, 0.375, 0.75, 0.375, 0.75, 0.625, 0.75, 0.625, 1.0, 0.375, 1.0, 0.125, 0.5, 0.375, 0.5, 0.375, 0.75, 0.125, 0.75, 0.625, 0.5, 0.875, 0.5, 0.875, 0.75, 0.625, 0.75, 0.375, 0.0, 0.625, 0.0, 0.625, 0.25, 0.375, 0.25, 0.375, 0.25, 0.625, 0.25, 0.625, 0.5, 0.375, 0.5, 0.375, 0.5, 0.625, 0.5, 0.625, 0.75, 0.375, 0.75, 0.375, 0.75, 0.625, 0.75, 0.625, 1.0, 0.375, 1.0, 0.125, 0.5, 0.375, 0.5, 0.375, 0.75, 0.125, 0.75, 0.625, 0.5, 0.875, 0.5, 0.875, 0.75, 0.625, 0.75, 0.375, 0.0, 0.625, 0.0, 0.625, 0.25, 0.375, 0.25, 0.375, 0.25, 0.625, 0.25, 0.625, 0.5, 0.375, 0.5, 0.375, 0.5, 0.625, 0.5, 0.625, 0.75, 0.375, 0.75, 0.375, 0.75, 0.625, 0.75, 0.625, 1.0, 0.375, 1.0, 0.125, 0.5, 0.375, 0.5, 0.375, 0.75, 0.125, 0.75, 0.625, 0.5, 0.875, 0.5, 0.875, 0.75, 0.625, 0.75, 0.375, 0.0, 0.625, 0.0, 0.625, 0.25, 0.375, 0.25, 0.375, 0.25, 0.625, 0.25, 0.625, 0.5, 0.375, 0.5, 0.375, 0.5, 0.625, 0.5, 0.625, 0.75, 0.375, 0.75, 0.375, 0.75, 0.625, 0.75, 0.625, 1.0, 0.375, 1.0, 0.125, 0.5, 0.375, 0.5, 0.375, 0.75, 0.125, 0.75, 0.625, 0.5, 0.875, 0.5, 0.875, 0.75, 0.625, 0.75, 0.375, 0.0, 0.625, 0.0, 0.625, 0.25, 0.375, 0.25, 0.375, 0.25, 0.625, 0.25, 0.625, 0.5, 0.375, 0.5, 0.375, 0.5, 0.625, 0.5, 0.625, 0.75, 0.375, 0.75, 0.375, 0.75, 0.625, 0.75, 0.625, 1.0, 0.375, 1.0, 0.125, 0.5, 0.375, 0.5, 0.375, 0.75, 0.125, 0.75, 0.625, 0.5, 0.875, 0.5, 0.875, 0.75, 0.625, 0.75, 0.375, 0.0, 0.625, 0.0, 0.625, 0.25, 0.375, 0.25, 0.375, 0.25, 0.625, 0.25, 0.625, 0.5, 0.375, 0.5, 0.375, 0.5, 0.625, 0.5, 0.625, 0.75, 0.375, 0.75, 0.375, 0.75, 0.625, 0.75, 0.625, 1.0, 0.375, 1.0, 0.125, 0.5, 0.375, 0.5, 0.375, 0.75, 0.125, 0.75, 0.625, 0.5, 0.875, 0.5, 0.875, 0.75, 0.625, 0.75, 0.375, 0.0, 0.625, 0.0, 0.625, 0.25, 0.375, 0.25, 0.375, 0.25, 0.625, 0.25, 0.625, 0.5, 0.375, 0.5, 0.375, 0.5, 0.625, 0.5, 0.625, 0.75, 0.375, 0.75, 0.375, 0.75, 0.625, 0.75, 0.625, 1.0, 0.375, 1.0, 0.125, 0.5, 0.375, 0.5, 0.375, 0.75, 0.125, 0.75, 0.625, 0.5, 0.875, 0.5, 0.875, 0.75, 0.625, 0.75, 0.375, 0.0, 0.625, 0.0, 0.625, 0.25, 0.375, 0.25, 0.375, 0.25, 0.625, 0.25, 0.625, 0.5, 0.375, 0.5, 0.375, 0.5, 0.625, 0.5, 0.625, 0.75, 0.375, 0.75, 0.375, 0.75, 0.625, 0.75, 0.625, 1.0, 0.375, 1.0, 0.125, 0.5, 0.375, 0.5, 0.375, 0.75, 0.125, 0.75, 0.625, 0.5, 0.875, 0.5, 0.875, 0.75, 0.625, 0.75, 0.375, 0.0, 0.625, 0.0, 0.625, 0.25, 0.375, 0.25, 0.375, 0.25, 0.625, 0.25, 0.625, 0.5, 0.375, 0.5, 0.375, 0.5, 0.625, 0.5, 0.625, 0.75, 0.375, 0.75, 0.375, 0.75, 0.625, 0.75, 0.625, 1.0, 0.375, 1.0, 0.125, 0.5, 0.375, 0.5, 0.375, 0.75, 0.125, 0.75, 0.625, 0.5, 0.875, 0.5, 0.875, 0.75, 0.625, 0.75, 0.375, 0.0, 0.625, 0.0, 0.625, 0.25, 0.375, 0.25, 0.375, 0.25, 0.625, 0.25, 0.625, 0.5, 0.375, 0.5, 0.375, 0.5, 0.625, 0.5, 0.625, 0.75, 0.375, 0.75, 0.375, 0.75, 0.625, 0.75, 0.625, 1.0, 0.375, 1.0, 0.125, 0.5, 0.375, 0.5, 0.375, 0.75, 0.125, 0.75, 0.625, 0.5, 0.875, 0.5, 0.875, 0.75, 0.625, 0.75, 0.375, 0.0, 0.625, 0.0, 0.625, 0.25, 0.375, 0.25, 0.375, 0.25, 0.625, 0.25, 0.625, 0.5, 0.375, 0.5, 0.375, 0.5, 0.625, 0.5, 0.625, 0.75, 0.375, 0.75, 0.375, 0.75, 0.625, 0.75, 0.625, 1.0, 0.375, 1.0, 0.125, 0.5, 0.375, 0.5, 0.375, 0.75, 0.125, 0.75, 0.625, 0.5, 0.875, 0.5, 0.875, 0.75, 0.625, 0.75])
me_cube_014.materials.append(mat_material_006)
me_cube_014.use_remesh_fix_poles = True
me_cube_014.use_remesh_preserve_attributes = False
me_cube_014.use_mirror_vertex_groups = False
me_cube_014.update()

# ---- objects
ob_cube = bpy.data.objects.new('Cube', me_cube_001)
ob_cylinder = bpy.data.objects.new('Cylinder', me_cylinder)
ob_cylinder_001 = bpy.data.objects.new('Cylinder.001', me_cylinder_001)
ob_cylinder_002 = bpy.data.objects.new('Cylinder.002', me_cylinder_002)
ob_cylinder_003 = bpy.data.objects.new('Cylinder.003', me_cylinder_003)
ob_cylinder_004 = bpy.data.objects.new('Cylinder.004', me_cylinder_004)
ob_cube_013 = bpy.data.objects.new('Cube.013', me_cube_014)

# ---- transforms, parenting, visibility, modifiers, constraints
ob_cube.location = (0.04075, 0.005467, 0.6904)
ob_cube.rotation_euler = (-3.142, -0.0, 0.0)
ob_cube.scale = (0.6938, 0.6938, 0.6938)
ob_cube.lineart.crease_threshold = 0.0
ob_cylinder.location = (0.1863, 0.5447, 0.9343)
ob_cylinder.rotation_euler = (-3.142, -0.0, 0.0)
ob_cylinder.scale = (0.09273, 0.09273, 0.09273)
ob_cylinder.lineart.crease_threshold = 0.0
ob_cylinder_001.location = (0.187, 0.9943, 0.8702)
ob_cylinder_001.rotation_euler = (-1.604, -0.0, 0.0)
ob_cylinder_001.scale = (0.02864, 0.02864, 0.02864)
ob_cylinder_001.lineart.crease_threshold = 0.0
ob_cylinder_002.location = (0.247, 0.6991, 1.239)
ob_cylinder_002.rotation_euler = (-4.672, -0.0, 0.0)
ob_cylinder_002.scale = (0.03465, 0.03465, 0.03465)
ob_cylinder_002.lineart.crease_threshold = 0.0
ob_cylinder_003.location = (0.121, 0.6991, 1.239)
ob_cylinder_003.rotation_euler = (-4.672, -0.0, 0.0)
ob_cylinder_003.scale = (0.03465, 0.03465, 0.03465)
ob_cylinder_003.lineart.crease_threshold = 0.0
ob_cylinder_004.location = (-0.2012, 0.658, 1.239)
ob_cylinder_004.rotation_euler = (-4.672, -0.0, 0.0)
ob_cylinder_004.scale = (0.08593, 0.08593, 0.08593)
ob_cylinder_004.lineart.crease_threshold = 0.0
ob_cube_013.location = (-0.4765, 0.2002, 0.2729)
ob_cube_013.rotation_euler = (-9.445, -0.002513, 0.0001401)
ob_cube_013.scale = (-0.02667, 0.4444, 0.02437)
ob_cube_013.lineart.crease_threshold = 0.0

# ---- collection membership
col_collection.objects.link(ob_cube)
col_collection.objects.link(ob_cylinder)
col_collection.objects.link(ob_cylinder_001)
col_collection.objects.link(ob_cylinder_002)
col_collection.objects.link(ob_cylinder_003)
col_collection.objects.link(ob_cylinder_004)
col_collection.objects.link(ob_cube_013)

# ---- scene / render settings (as saved in the file)
scene.frame_start = 1; scene.frame_end = 250; scene.frame_set(1)
scene.render.engine = 'BLENDER_EEVEE_NEXT'
scene.cycles.use_denoising = False
scene.cycles.samples = 128
scene.cycles.sampling_pattern = 'TABULATED_SOBOL'
scene.cycles.use_adaptive_sampling = False
scene.cycles.use_light_tree = False
scene.view_settings.view_transform = 'Filmic'
bpy.context.view_layer.update()

# ---- added for rendering (the .blend has no active camera): camera
cam_auto = bpy.data.cameras.new('AutoCamera')
cam_auto.lens = 50.0
cam_auto.sensor_width = 36.0
cam_auto.clip_end = 1000.0
ob_auto_camera = bpy.data.objects.new('AutoCamera', cam_auto)
scene.collection.objects.link(ob_auto_camera)
ob_auto_camera.location = (2.45028, -2.72369, 2.61802)
ob_auto_camera.rotation_euler = (1.09748, -7.21219e-08, 0.694738)
scene.camera = ob_auto_camera
bpy.context.view_layer.update()
